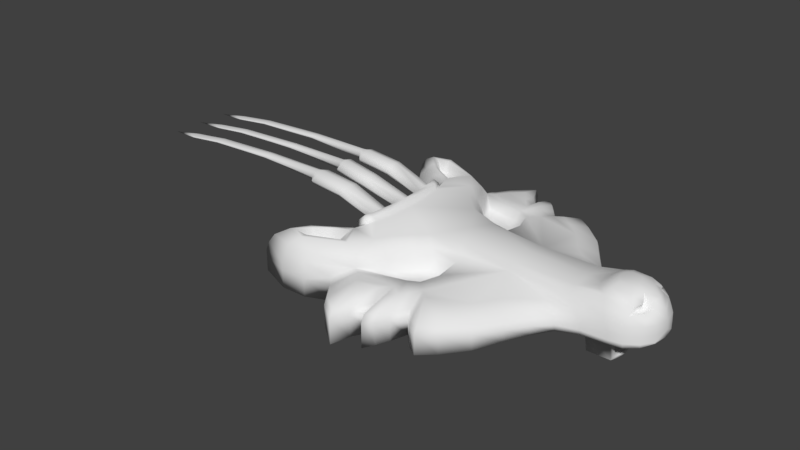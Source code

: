 # Source: Gryfenrir.blend  (saved by Blender 2.79.0; exported with 4.5.12 LTS)
import bpy
from mathutils import Matrix  # noqa: F401  (used for matrix-valued properties, if any)

bpy.ops.wm.read_factory_settings(use_empty=True)
scene = bpy.context.scene
scene.name = 'Scene'

# ---- collections
col_collection_1 = bpy.data.collections.new('Collection 1'); scene.collection.children.link(col_collection_1)

# ---- world
world_world = bpy.data.worlds.new('World'); scene.world = world_world
world_world.color = (0.05088, 0.05088, 0.05088)
world_world.use_sun_shadow = False
world_world.sun_shadow_jitter_overblur = 0.0
world_world.cycles.sampling_method = 'MANUAL'

# ---- meshes
me_cylinder = bpy.data.meshes.new('Cylinder')
me_cylinder.from_pydata([(6.743, 1.0, 1.127), (6.743, 1.0, 1.327), (7.126, 0.9239, 1.127), (7.126, 0.9239, 1.327), (7.451, 0.7071, 1.127), (7.451, 0.7071, 1.327), (7.667, 0.3827, 1.127), (7.667, 0.3827, 1.327), (-0.682, 1.987, 1.127), (-0.682, 1.987, 1.327), (7.161, 0.8925, 1.577), (0.2098, 3.187, 1.127), (0.2098, 3.187, 1.327), (6.072, 1.045, 1.127), (6.072, 1.045, 1.327), (3.238, 3.567, 1.327), (3.238, 3.672, 1.127), (5.088, 1.646, 1.127), (5.088, 1.541, 1.327), (4.268, 2.717, 1.327), (4.268, 2.822, 1.127), (3.695, 3.239, 1.327), (3.695, 3.344, 1.127), (-1.65, 2.522, 1.127), (-1.65, 2.522, 1.327), (-2.113, 3.185, 1.127), (-2.113, 3.185, 1.327), (-1.259, 3.463, 1.127), (-1.259, 3.463, 1.327), (2.196, 3.751, 1.327), (2.196, 3.856, 1.127), (2.647, 3.182, 1.127), (2.647, 3.077, 1.327), (1.834, 3.438, 1.327), (1.834, 3.543, 1.127), (1.278, 4.327, 1.327), (1.278, 4.432, 1.127), (1.963, 4.079, 1.127), (1.963, 3.974, 1.327), (2.421, 3.465, 1.327), (2.421, 3.57, 1.127), (2.921, 3.467, 1.127), (2.921, 3.361, 1.327), (4.687, 2.206, 1.127), (4.687, 2.101, 1.327), (5.494, 1.226, 1.127), (5.494, 1.195, 1.327), (0.4292, 3.508, 1.327), (0.4292, 3.613, 1.127), (1.502, 3.957, 1.127), (1.502, 3.852, 1.327), (-0.992, 2.12, 1.127), (-0.5245, 3.444, 1.127), (-0.5245, 3.444, 1.327), (6.617, 0.9702, 1.577), (-0.992, 2.12, 1.327), (-0.4131, 1.244, 1.127), (-0.4131, 1.244, 1.327), (-0.5457, 1.713, 1.127), (-0.5457, 1.713, 1.327), (-0.2957, 0.5558, 1.327), (-0.2957, 0.5558, 1.127), (0.721, 4.023, 1.127), (0.721, 3.917, 1.327), (7.487, 0.6308, 1.577), (7.661, 0.3713, 1.577), (7.722, 0.0, 1.577), (-0.2498, 0.0, 1.577), (-0.6356, 1.992, 1.577), (0.6446, 2.786, 1.577), (5.777, 0.9604, 1.577), (3.067, 2.937, 1.577), (4.605, 1.375, 1.577), (3.891, 2.257, 1.577), (3.433, 2.674, 1.577), (-1.61, 2.56, 1.577), (-2.024, 3.16, 1.577), (-1.172, 3.409, 1.577), (2.233, 3.084, 1.577), (2.594, 2.545, 1.577), (1.944, 2.834, 1.577), (1.4, 3.545, 1.577), (2.047, 3.263, 1.577), (2.414, 2.855, 1.577), (2.814, 2.773, 1.577), (4.226, 1.764, 1.577), (5.093, 1.065, 1.577), (0.8201, 2.89, 1.577), (1.678, 3.165, 1.577), (-0.5593, 3.361, 1.577), (-0.9971, 2.129, 1.577), (-0.3744, 1.242, 1.577), (-0.4945, 1.69, 1.577), (-0.2804, 0.6057, 1.577), (1.054, 3.217, 1.577), (1.829, 1.181, 1.577), (3.832, 0.7581, 1.791), (1.01, 1.99, 1.577), (1.383, 1.574, 1.577), (2.494, 1.12, 1.693), (2.294, 2.282, 1.577), (2.464, 1.745, 1.577), (1.973, 2.447, 1.577), (0.9474, 2.504, 1.315), (1.79, 1.312, 1.315), (1.128, 1.965, 1.315), (1.429, 1.63, 1.315), (2.327, 1.162, 1.315), (2.165, 2.201, 1.315), (2.303, 1.767, 1.315), (1.906, 2.334, 1.315), (1.188, 2.304, 1.214), (1.768, 1.523, 1.214), (1.367, 1.919, 1.214), (1.55, 1.716, 1.214), (2.094, 1.432, 1.214), (1.996, 2.062, 1.214), (2.079, 1.799, 1.214), (1.839, 2.143, 1.214), (6.101, 0.3826, 2.077), (7.15, 0.6622, 1.995), (6.425, 0.711, 2.077), (7.291, 0.4529, 2.077), (7.43, 0.2452, 2.077), (-0.1789, 1.886, 2.077), (0.5859, 2.04, 2.077), (5.579, 0.5606, 1.953), (-1.135, 2.508, 2.077), (-1.429, 2.951, 2.077), (-0.9, 3.099, 2.077), (0.196, 2.596, 2.077), (-0.4859, 2.086, 2.077), (-0.00681, 1.249, 2.077), (-0.04926, 1.444, 2.077), (0.06835, 0.5963, 2.077), (1.534, 0.946, 2.077), (3.809, 0.573, 1.934), (0.8785, 1.593, 2.077), (1.176, 1.26, 2.077), (2.358, 0.6885, 1.999), (5.626, 0.7624, 1.827), (6.526, 0.8876, 1.827), (7.417, 0.5651, 1.827), (7.528, 0.3436, 1.92), (0.9217, 1.897, 1.827), (1.294, 1.482, 1.827), (1.741, 1.089, 1.827), (2.406, 0.9024, 1.827), (-1.396, 2.57, 1.827), (-1.855, 3.109, 1.827), (-1.172, 3.292, 1.827), (-0.5593, 3.245, 1.827), (7.158, 0.8267, 1.827), (-0.1301, 0.0, 1.827), (-0.9357, 2.196, 1.827), (-0.1607, 0.6057, 1.827), (0.556, 2.633, 1.827), (-0.2547, 1.242, 1.827), (-0.3077, 1.446, 1.827), (-0.5111, 1.989, 1.827), (7.652, 0.0, 1.827), (6.054, 0.2049, 2.077), (6.215, 0.5603, 2.077), (-1.022, 2.566, 2.077), (-0.1992, 2.039, 2.077), (-1.248, 2.913, 2.077), (-0.873, 2.957, 2.077), (0.07482, 2.545, 2.077), (-0.6884, 2.305, 2.077), (-0.8528, 2.56, 1.788), (-0.4137, 2.279, 1.788), (-0.9731, 2.746, 1.788), (-0.7733, 2.769, 1.788), (-0.2675, 2.549, 1.788), (-0.6748, 2.421, 1.788), (6.245, 0.2863, 2.202), (6.982, 0.4961, 2.202), (6.489, 0.5326, 2.202), (7.19, 0.2612, 2.202), (7.194, 0.5057, 1.885), (6.21, 0.1531, 2.202), (6.331, 0.4196, 2.202), (6.462, 0.1433, 2.302), (6.83, 0.2482, 2.302), (6.584, 0.2665, 2.302), (6.908, 0.1697, 2.302), (6.96, 0.09184, 2.302), (6.444, 0.0767, 2.302), (6.505, 0.21, 2.302), (6.743, 1.0, 1.009), (7.126, 0.9239, 1.009), (7.451, 0.7071, 1.041), (7.667, 0.3827, 1.09), (-0.682, 1.987, 0.9178), (0.2098, 3.187, 0.6477), (6.072, 1.045, 1.013), (3.238, 3.672, 0.5699), (5.088, 1.646, 0.8881), (4.268, 2.822, 0.7019), (3.695, 3.344, 0.6141), (-1.65, 2.522, 0.8856), (-2.113, 3.185, 0.7073), (-1.259, 3.463, 0.6199), (2.196, 3.856, 0.5063), (2.647, 3.182, 0.6477), (1.834, 3.543, 0.5699), (1.278, 4.432, 0.4304), (1.963, 4.079, 0.4304), (2.421, 3.57, 0.5699), (2.921, 3.467, 0.5699), (4.687, 2.206, 0.812), (5.494, 1.226, 0.9625), (0.4292, 3.613, 0.5699), (1.502, 3.957, 0.5063), (-0.992, 2.12, 0.9196), (-0.5245, 3.444, 0.6199), (-0.4131, 1.244, 1.041), (-0.5457, 1.713, 0.9625), (-0.2957, 0.5558, 1.09), (0.721, 4.023, 0.5063), (7.174, 0.5582, 1.935), (7.262, 0.4272, 1.986), (7.349, 0.2972, 1.986), (7.342, 0.4974, 1.83), (7.411, 0.3588, 1.888), (7.179, 0.6612, 1.83), (7.199, 0.3072, 2.065), (7.242, 0.4349, 1.912), (7.289, 0.3647, 1.912), (7.285, 0.4728, 1.828), (7.322, 0.3979, 1.859), (7.197, 0.5613, 1.828), (7.208, 0.3701, 1.955), (-0.1862, 1.249, 2.25), (-0.2286, 1.443, 2.25), (-0.111, 0.5957, 2.25), (-0.3095, 0.0, 2.0), (-0.3401, 0.605, 2.0), (-0.4341, 1.241, 2.0), (-0.4871, 1.446, 2.0), (-0.2259, 0.0, 1.882), (-0.2642, 0.6116, 1.882), (-0.3817, 1.243, 1.882), (-0.4013, 1.527, 1.879), (-0.1142, 1.514, 2.145), (-0.07184, 1.28, 2.195), (0.02211, 0.6026, 2.195), (-0.09878, 0.2977, 2.25), (-0.3791, 1.145, 2.039), (-0.1486, 0.9223, 2.25), (-0.3101, 1.245, 2.125), (-4.176, 0.09908, 2.686), (-0.2256, 0.6004, 2.125), (-0.3579, 1.444, 2.125), (-0.3871, 0.923, 2.0), (-0.1566, 0.7005, 2.211), (-0.3248, 0.3019, 2.0), (-0.2149, 1.144, 2.211), (-0.2118, 0.2998, 2.125), (-0.3208, 0.701, 2.039), (-0.1785, 1.445, 1.952), (-0.124, 0.1979, 2.215), (-0.2858, 0.1972, 2.034), (-7.498, -2.908e-09, 2.428), (-7.479, -2.908e-09, 2.386), (-7.39, 1.035, 2.388), (-7.548, 0.9235, 2.417), (-7.225, 1.085, 2.429), (-8.234, -2.908e-09, 2.325), (-7.221, 0.7616, 2.437), (-7.54, 0.9235, 2.374), (-7.394, 0.812, 2.423), (-8.202, 0.9235, 2.318), (-7.396, 1.035, 2.418), (-7.176, 0.1497, 2.449), (-7.388, 0.812, 2.393), (-7.344, 0.09922, 2.437), (-7.33, 0.09826, 2.407), (6.049, 0.7893, 1.041), (6.717, 0.7787, 1.041), (1.216, 1.587, 0.9625), (0.7167, 1.584, 0.9625), (1.23, 1.393, 1.041), (0.7009, 1.383, 1.041), (6.059, 0.6009, 1.09), (7.667, 0.3827, 1.109), (6.728, 0.6214, 1.09), (6.049, 0.6387, 0.3538), (6.717, 0.6281, 0.3538), (6.059, 0.4503, 0.4841), (6.728, 0.4708, 0.4841), (6.717, 0.0, 0.1622), (1.216, 1.169, 0.2125), (0.7167, 1.166, 0.2125), (1.23, 0.9749, 0.3334), (0.7009, 0.9644, 0.3334), (1.216, 0.0, 0.0008547), (-4.213, 0.7617, 2.644), (-4.18, 0.8119, 2.693), (-4.178, 0.9231, 2.711), (-4.26, 0.8121, 2.59), (-4.293, 0.9233, 2.562), (-4.257, 1.085, 2.629), (-4.211, 1.034, 2.683), (-4.29, 1.034, 2.58), (-6.192, 0.9233, 2.592), (-6.229, 0.8121, 2.528), (-6.231, 1.085, 2.546), (-6.207, 0.7617, 2.557), (-6.192, 0.812, 2.583), (-6.246, 0.9234, 2.511), (-6.209, 1.035, 2.575), (-6.245, 1.035, 2.52), (-2.219, 0.6005, 2.573), (-2.169, 0.7007, 2.711), (-2.34, 0.9234, 2.357), (-2.213, 1.145, 2.696), (-2.335, 1.145, 2.413), (-2.163, 0.9228, 2.768), (-2.29, 0.7011, 2.428), (-2.284, 1.246, 2.551), (-1.222, 0.6005, 2.465), (-1.163, 0.7007, 2.599), (-1.364, 0.9233, 2.263), (-1.214, 1.145, 2.591), (-1.357, 1.145, 2.32), (-1.156, 0.9227, 2.656), (-1.306, 0.7012, 2.328), (-1.297, 1.245, 2.454), (-2.355, 0.9229, 2.746), (-2.396, 0.8121, 2.49), (-2.418, 1.084, 2.569), (-2.363, 0.7618, 2.605), (-2.347, 0.8119, 2.709), (-2.427, 0.9232, 2.428), (-2.385, 1.034, 2.684), (-2.434, 1.034, 2.465), (6.743, -1.0, 1.127), (6.743, -1.0, 1.327), (7.126, -0.9239, 1.127), (7.126, -0.9239, 1.327), (7.451, -0.7071, 1.127), (7.451, -0.7071, 1.327), (7.667, -0.3827, 1.127), (7.667, -0.3827, 1.327), (7.743, 0.0, 1.127), (7.743, 0.0, 1.327), (-0.2574, 0.0, 1.127), (-0.2574, 0.0, 1.327), (-0.682, -1.987, 1.127), (-0.682, -1.987, 1.327), (7.161, -0.8925, 1.577), (0.2098, -3.187, 1.127), (0.2098, -3.187, 1.327), (6.072, -1.045, 1.127), (6.072, -1.045, 1.327), (3.238, -3.567, 1.327), (3.238, -3.672, 1.127), (5.088, -1.646, 1.127), (5.088, -1.541, 1.327), (4.268, -2.717, 1.327), (4.268, -2.822, 1.127), (3.695, -3.239, 1.327), (3.695, -3.344, 1.127), (-1.65, -2.522, 1.127), (-1.65, -2.522, 1.327), (-2.113, -3.185, 1.127), (-2.113, -3.185, 1.327), (-1.259, -3.463, 1.127), (-1.259, -3.463, 1.327), (2.196, -3.751, 1.327), (2.196, -3.856, 1.127), (2.647, -3.182, 1.127), (2.647, -3.077, 1.327), (1.834, -3.438, 1.327), (1.834, -3.543, 1.127), (1.278, -4.327, 1.327), (1.278, -4.432, 1.127), (1.963, -4.079, 1.127), (1.963, -3.974, 1.327), (2.421, -3.465, 1.327), (2.421, -3.57, 1.127), (2.921, -3.467, 1.127), (2.921, -3.361, 1.327), (4.687, -2.206, 1.127), (4.687, -2.101, 1.327), (5.494, -1.226, 1.127), (5.494, -1.195, 1.327), (0.4292, -3.508, 1.327), (0.4292, -3.613, 1.127), (1.502, -3.957, 1.127), (1.502, -3.852, 1.327), (-0.992, -2.12, 1.127), (-0.5245, -3.444, 1.127), (-0.5245, -3.444, 1.327), (6.617, -0.9702, 1.577), (-0.992, -2.12, 1.327), (-0.4131, -1.244, 1.127), (-0.4131, -1.244, 1.327), (-0.5457, -1.713, 1.127), (-0.5457, -1.713, 1.327), (-0.2957, -0.5558, 1.327), (-0.2957, -0.5558, 1.127), (0.721, -4.023, 1.127), (0.721, -3.917, 1.327), (7.487, -0.6308, 1.577), (7.661, -0.3713, 1.577), (-2.236, 0.2998, 2.579), (-4.176, -0.09908, 2.686), (-0.6356, -1.992, 1.577), (0.6446, -2.786, 1.577), (5.777, -0.9604, 1.577), (3.067, -2.937, 1.577), (4.605, -1.375, 1.577), (3.891, -2.257, 1.577), (3.433, -2.674, 1.577), (-1.61, -2.56, 1.577), (-2.024, -3.16, 1.577), (-1.172, -3.409, 1.577), (2.233, -3.084, 1.577), (2.594, -2.545, 1.577), (1.944, -2.834, 1.577), (1.4, -3.545, 1.577), (2.047, -3.263, 1.577), (2.414, -2.855, 1.577), (2.814, -2.773, 1.577), (4.226, -1.764, 1.577), (5.093, -1.065, 1.577), (0.8201, -2.89, 1.577), (1.678, -3.165, 1.577), (-0.5593, -3.361, 1.577), (-0.9971, -2.129, 1.577), (-0.3744, -1.242, 1.577), (-0.4945, -1.69, 1.577), (-0.2804, -0.6057, 1.577), (1.054, -3.217, 1.577), (1.829, -1.181, 1.577), (3.832, -0.7581, 1.791), (1.01, -1.99, 1.577), (1.383, -1.574, 1.577), (2.494, -1.12, 1.693), (2.294, -2.282, 1.577), (2.464, -1.745, 1.577), (1.973, -2.447, 1.577), (0.9474, -2.504, 1.315), (1.79, -1.312, 1.315), (1.128, -1.965, 1.315), (1.429, -1.63, 1.315), (2.327, -1.162, 1.315), (2.165, -2.201, 1.315), (2.303, -1.767, 1.315), (1.906, -2.334, 1.315), (1.188, -2.304, 1.214), (1.768, -1.523, 1.214), (1.367, -1.919, 1.214), (1.55, -1.716, 1.214), (2.094, -1.432, 1.214), (1.996, -2.062, 1.214), (2.079, -1.799, 1.214), (1.839, -2.143, 1.214), (6.101, -0.3826, 2.077), (7.15, -0.6622, 1.995), (6.425, -0.711, 2.077), (7.291, -0.4529, 2.077), (7.43, -0.2452, 2.077), (7.479, 0.0, 2.077), (0.09286, 0.0, 2.077), (-0.1789, -1.886, 2.077), (0.5859, -2.04, 2.077), (5.579, -0.5606, 1.953), (-1.135, -2.508, 2.077), (-1.429, -2.951, 2.077), (-0.9, -3.099, 2.077), (0.196, -2.596, 2.077), (-0.4859, -2.086, 2.077), (-0.00681, -1.249, 2.077), (-0.04926, -1.444, 2.077), (0.06835, -0.5963, 2.077), (1.534, -0.946, 2.077), (3.809, -0.573, 1.934), (0.8785, -1.593, 2.077), (1.176, -1.26, 2.077), (2.358, -0.6885, 1.999), (5.626, -0.7624, 1.827), (6.526, -0.8876, 1.827), (7.417, -0.5651, 1.827), (7.528, -0.3436, 1.92), (0.9217, -1.897, 1.827), (1.294, -1.482, 1.827), (1.741, -1.089, 1.827), (2.406, -0.9024, 1.827), (-1.396, -2.57, 1.827), (-1.855, -3.109, 1.827), (-1.172, -3.292, 1.827), (-0.5593, -3.245, 1.827), (7.158, -0.8267, 1.827), (6.03, 0.0, 2.077), (-4.25, 0.09843, 2.58), (-0.9357, -2.196, 1.827), (-0.1607, -0.6057, 1.827), (0.556, -2.633, 1.827), (-0.2547, -1.242, 1.827), (-0.3077, -1.446, 1.827), (-0.5111, -1.989, 1.827), (-2.173, 0.198, 2.728), (6.054, -0.2049, 2.077), (6.215, -0.5603, 2.077), (-1.022, -2.566, 2.077), (-0.1992, -2.039, 2.077), (-1.248, -2.913, 2.077), (-0.873, -2.957, 2.077), (0.07482, -2.545, 2.077), (-0.6884, -2.305, 2.077), (-0.8528, -2.56, 1.788), (-0.4137, -2.279, 1.788), (-0.9731, -2.746, 1.788), (-0.7733, -2.769, 1.788), (-0.2675, -2.549, 1.788), (-0.6748, -2.421, 1.788), (3.914, 0.0, 2.04), (2.119, 0.0, 2.104), (5.631, 0.0, 2.001), (6.245, -0.2863, 2.202), (6.982, -0.4961, 2.202), (6.489, -0.5326, 2.202), (7.19, -0.2612, 2.202), (7.194, -0.5057, 1.885), (7.279, 0.0, 2.202), (6.193, 0.0, 2.202), (6.21, -0.1531, 2.202), (6.331, -0.4196, 2.202), (6.462, -0.1433, 2.302), (6.83, -0.2482, 2.302), (6.584, -0.2665, 2.302), (6.908, -0.1697, 2.302), (6.96, -0.09184, 2.302), (6.979, 0.0, 2.302), (6.436, 0.0, 2.302), (6.444, -0.0767, 2.302), (6.505, -0.21, 2.302), (6.743, -1.0, 1.009), (7.126, -0.9239, 1.009), (7.451, -0.7071, 1.041), (7.667, -0.3827, 1.09), (-0.682, -1.987, 0.9178), (0.2098, -3.187, 0.6477), (6.072, -1.045, 1.013), (3.238, -3.672, 0.5699), (5.088, -1.646, 0.8881), (4.268, -2.822, 0.7019), (3.695, -3.344, 0.6141), (-1.65, -2.522, 0.8856), (-2.113, -3.185, 0.7073), (-1.259, -3.463, 0.6199), (2.196, -3.856, 0.5063), (2.647, -3.182, 0.6477), (1.834, -3.543, 0.5699), (1.278, -4.432, 0.4304), (1.963, -4.079, 0.4304), (2.421, -3.57, 0.5699), (2.921, -3.467, 0.5699), (4.687, -2.206, 0.812), (5.494, -1.226, 0.9625), (0.4292, -3.613, 0.5699), (1.502, -3.957, 0.5063), (-0.992, -2.12, 0.9196), (-0.5245, -3.444, 0.6199), (-0.4131, -1.244, 1.041), (-0.5457, -1.713, 0.9625), (-0.2957, -0.5558, 1.09), (0.721, -4.023, 0.5063), (7.174, -0.5582, 1.935), (7.262, -0.4272, 1.986), (7.349, -0.2972, 1.986), (7.342, -0.4974, 1.83), (7.411, -0.3588, 1.888), (7.179, -0.6612, 1.83), (7.199, -0.3072, 2.065), (7.242, -0.4349, 1.912), (7.289, -0.3647, 1.912), (7.285, -0.4728, 1.828), (7.322, -0.3979, 1.859), (7.197, -0.5613, 1.828), (7.208, -0.3701, 1.955), (-0.08652, 0.0, 2.25), (-0.1862, -1.249, 2.25), (-0.2286, -1.443, 2.25), (-0.111, -0.5957, 2.25), (-4.267, -2.908e-09, 2.561), (-0.3401, -0.605, 2.0), (-0.4341, -1.241, 2.0), (-0.4871, -1.446, 2.0), (-4.165, -2.908e-09, 2.707), (0.05275, 0.0, 2.195), (-0.2642, -0.6116, 1.882), (-0.3817, -1.243, 1.882), (-0.4013, -1.527, 1.879), (-0.1142, -1.514, 2.145), (-0.07184, -1.28, 2.195), (0.02211, -0.6026, 2.195), (-0.09878, -0.2977, 2.25), (-0.3791, -1.145, 2.039), (-0.1486, -0.9223, 2.25), (-0.3101, -1.245, 2.125), (-4.215, 0.1499, 2.632), (-0.2256, -0.6004, 2.125), (-0.3579, -1.444, 2.125), (-0.3871, -0.923, 2.0), (-0.1566, -0.7005, 2.211), (-0.3248, -0.3019, 2.0), (-0.2149, -1.144, 2.211), (-0.2118, -0.2998, 2.125), (-0.3208, -0.701, 2.039), (-0.1785, -1.445, 1.952), (-0.124, -0.1979, 2.215), (-0.2858, -0.1972, 2.034), (-2.173, -0.198, 2.728), (-2.311, -3.021e-09, 2.379), (-7.39, -1.035, 2.388), (-7.548, -0.9235, 2.417), (-7.225, -1.085, 2.429), (-2.148, -3.021e-09, 2.786), (-7.221, -0.7616, 2.437), (-7.54, -0.9235, 2.374), (-7.394, -0.812, 2.423), (-8.202, -0.9235, 2.318), (-7.396, -1.035, 2.418), (-7.176, -0.15, 2.449), (-7.388, -0.812, 2.393), (-7.344, -0.09922, 2.437), (-7.33, -0.09826, 2.407), (6.049, -0.7893, 1.041), (6.717, -0.7787, 1.041), (1.216, -1.587, 0.9625), (0.7167, -1.584, 0.9625), (1.23, -1.393, 1.041), (0.7009, -1.383, 1.041), (6.059, -0.6009, 1.09), (7.667, -0.3827, 1.109), (6.728, -0.6214, 1.09), (6.049, -0.6387, 0.3538), (6.717, -0.6281, 0.3538), (6.059, -0.4503, 0.4841), (6.728, -0.4708, 0.4841), (6.049, 0.0, 0.1622), (-4.25, -0.09843, 2.58), (6.059, 0.0, 0.2925), (6.728, 0.0, 0.2925), (1.216, -1.169, 0.2125), (0.7167, -1.166, 0.2125), (1.23, -0.9749, 0.3334), (0.7009, -0.9644, 0.3334), (-4.215, -0.1499, 2.632), (0.7167, 0.0, 0.0008547), (1.23, 0.0, 0.1218), (0.7009, 0.0, 0.1218), (-4.213, -0.7617, 2.644), (-4.18, -0.8119, 2.693), (-4.178, -0.9231, 2.711), (-4.26, -0.8121, 2.59), (-4.293, -0.9233, 2.562), (-4.257, -1.085, 2.629), (-4.211, -1.034, 2.683), (-4.29, -1.034, 2.58), (-6.192, -0.9233, 2.592), (-6.229, -0.8121, 2.528), (-6.231, -1.085, 2.546), (-6.207, -0.7617, 2.557), (-6.192, -0.812, 2.583), (-6.246, -0.9234, 2.511), (-6.209, -1.035, 2.575), (-6.245, -1.035, 2.52), (-2.219, -0.6005, 2.573), (-2.169, -0.7007, 2.711), (-2.34, -0.9234, 2.357), (-2.213, -1.145, 2.696), (-2.335, -1.145, 2.413), (-2.163, -0.9228, 2.768), (-2.29, -0.7011, 2.428), (-2.284, -1.246, 2.551), (-1.222, -0.6005, 2.465), (-1.163, -0.7007, 2.599), (-1.364, -0.9233, 2.263), (-1.214, -1.145, 2.591), (-1.357, -1.145, 2.32), (-1.156, -0.9227, 2.656), (-1.306, -0.7012, 2.328), (-1.297, -1.245, 2.454), (-2.355, -0.9229, 2.746), (-2.396, -0.8121, 2.49), (-2.418, -1.084, 2.569), (-2.363, -0.7618, 2.605), (-2.347, -0.8119, 2.709), (-2.427, -0.9232, 2.428), (-2.385, -1.034, 2.684), (-2.434, -1.034, 2.465), (-2.291, 0.197, 2.433), (-2.291, -0.197, 2.433), (-2.236, -0.2998, 2.579), (-1.238, 0.198, 2.539), (-1.399, -3.021e-09, 2.202), (-1.313, 0.2998, 2.396), (-1.207, -3.021e-09, 2.593), (-1.238, -0.198, 2.539), (-1.377, -0.1971, 2.255), (-1.377, 0.1971, 2.255), (-1.313, -0.2998, 2.396), (-6.246, -2.908e-09, 2.516), (-6.216, 0.1499, 2.553), (-6.202, 0.09915, 2.583), (-6.204, -2.908e-09, 2.594), (-6.232, 0.09835, 2.526), (-6.202, -0.09915, 2.583), (-6.216, -0.1499, 2.553), (-6.232, -0.09835, 2.526), (-2.315, 0.1499, 2.587), (-2.29, 0.09902, 2.702), (-2.34, -2.908e-09, 2.436), (-2.28, -2.908e-09, 2.747), (-2.333, 0.09852, 2.477), (-2.29, -0.09902, 2.702), (-2.333, -0.09852, 2.477), (-2.315, -0.1499, 2.587)], [], [(0, 1, 3, 2), (2, 3, 5, 4), (4, 5, 7, 6), (6, 7, 346, 345), (21, 15, 71, 74), (58, 59, 9, 8), (53, 52, 27, 28), (31, 41, 209, 204), (13, 14, 1, 0), (45, 46, 14, 13), (41, 42, 15, 16), (43, 44, 18, 17), (22, 21, 19, 20), (16, 15, 21, 22), (23, 24, 26, 25), (25, 26, 28, 27), (32, 39, 83, 79), (51, 55, 24, 23), (35, 63, 94, 81), (37, 38, 29, 30), (40, 39, 32, 31), (49, 50, 33, 34), (62, 63, 35, 36), (34, 33, 38, 37), (30, 29, 39, 40), (31, 32, 42, 41), (20, 19, 44, 43), (17, 18, 46, 45), (11, 12, 47, 48), (36, 35, 50, 49), (60, 348, 67, 93), (8, 9, 55, 51), (3, 1, 54, 10), (12, 11, 52, 53), (61, 60, 57, 56), (56, 57, 59, 58), (347, 348, 60, 61), (48, 47, 63, 62), (26, 24, 75, 76), (42, 32, 79, 84), (33, 50, 88, 80), (5, 3, 10, 64), (15, 42, 84, 71), (59, 57, 91, 92), (38, 33, 80, 82), (28, 26, 76, 77), (46, 18, 72, 86), (7, 5, 64, 65), (18, 44, 85, 72), (9, 59, 92, 68), (44, 19, 73, 85), (50, 35, 81, 88), (53, 28, 77, 89), (47, 12, 69, 87), (12, 53, 89, 69), (346, 7, 65, 66), (57, 60, 93, 91), (24, 55, 90, 75), (14, 46, 86, 70), (19, 21, 74, 73), (14, 54, 1), (55, 9, 68, 90), (29, 38, 82, 78), (39, 29, 78, 83), (63, 47, 87, 94), (99, 96, 101), (81, 94, 88), (94, 87, 80, 88), (87, 69, 102, 80), (82, 80, 78), (78, 80, 102, 83), (79, 83, 102, 100), (100, 101, 96, 79), (71, 84, 74), (73, 74, 84, 79), (70, 86, 96), (72, 96, 86), (85, 96, 72), (73, 79, 96, 85), (102, 69, 103, 110), (100, 102, 110, 108), (95, 99, 107, 104), (69, 97, 105, 103), (98, 95, 104, 106), (101, 100, 108, 109), (99, 101, 109, 107), (97, 98, 106, 105), (103, 105, 113, 111), (109, 108, 116, 117), (107, 109, 117, 115), (105, 106, 114, 113), (106, 104, 112, 114), (110, 103, 111, 118), (108, 110, 118, 116), (104, 107, 115, 112), (112, 115, 117, 116, 118, 111, 113, 114), (14, 70, 54), (126, 121, 140), (123, 143, 224, 222), (145, 144, 137, 138), (147, 146, 135, 139), (149, 148, 127, 128), (151, 150, 129, 130), (120, 122, 221, 220), (127, 131, 168, 163), (150, 149, 128, 129), (148, 154, 131, 127), (244, 243, 239, 253, 234), (125, 156, 130), (140, 96, 136, 126), (152, 141, 121, 120), (242, 241, 237, 254, 238), (124, 131, 159), (146, 145, 138, 135), (159, 158, 260, 133, 124), (160, 143, 123, 465), (96, 147, 139, 136), (155, 153, 240, 241), (144, 156, 125, 137), (97, 69, 156, 144), (91, 93, 155, 157), (96, 99, 147), (66, 65, 143, 160), (68, 92, 158, 159), (95, 98, 145, 146), (90, 68, 159, 154), (92, 91, 157, 158), (10, 54, 141, 152), (70, 96, 140), (69, 89, 151, 156), (93, 67, 153, 155), (75, 90, 154, 148), (77, 76, 149, 150), (465, 123, 178, 527), (64, 10, 152, 142), (89, 77, 150, 151), (76, 75, 148, 149), (99, 95, 146, 147), (98, 97, 144, 145), (65, 64, 142, 143), (54, 70, 140, 141), (125, 130, 124, 133), (132, 137, 125, 133), (134, 138, 137, 132), (466, 135, 138, 134), (126, 521, 119), (121, 126, 162), (162, 126, 119), (161, 119, 521), (521, 496, 161), (154, 159, 131), (164, 167, 173, 170), (131, 124, 164, 168), (129, 128, 165, 166), (130, 129, 166, 167), (128, 127, 163, 165), (124, 130, 167, 164), (171, 169, 174, 170, 173, 172), (167, 166, 172, 173), (166, 165, 171, 172), (163, 168, 174, 169), (168, 164, 170, 174), (165, 163, 169, 171), (151, 130, 156), (136, 519, 521, 126), (139, 520, 519, 136), (135, 466, 520, 139), (120, 121, 177, 176), (162, 119, 175, 181), (119, 161, 180, 175), (143, 142, 223, 224), (121, 162, 181, 177), (161, 496, 528, 180), (122, 120, 176, 178), (178, 185, 186), (177, 181, 188, 184), (180, 528, 537, 187), (178, 176, 183, 185), (181, 175, 182, 188), (175, 180, 187, 182), (527, 178, 186, 536), (176, 177, 184, 183), (186, 185, 183, 184, 188, 182, 187, 537, 536), (141, 140, 121), (192, 286, 279, 191), (56, 58, 217, 216), (41, 16, 196, 209), (8, 51, 214, 193), (25, 27, 202, 201), (2, 4, 191, 190), (43, 17, 197, 210), (49, 34, 205, 213), (52, 11, 194, 215), (51, 23, 200, 214), (20, 43, 210, 198), (347, 61, 218), (27, 52, 215, 202), (4, 6, 285, 192, 191), (62, 36, 206, 219), (13, 0, 189, 195), (17, 45, 211, 197), (48, 62, 219, 212), (22, 20, 198, 199), (34, 37, 207, 205), (45, 13, 195, 211), (6, 345, 192, 285), (16, 22, 199, 196), (37, 30, 203, 207), (11, 48, 212, 194), (61, 56, 216, 218), (30, 40, 208, 203), (0, 2, 190, 189), (218, 284, 286, 192, 345, 347), (40, 31, 204, 208), (36, 49, 213, 206), (58, 8, 193, 217), (23, 25, 201, 200), (217, 193, 197, 211, 280, 281), (210, 197, 193, 214), (214, 200, 198, 210), (196, 199, 209), (199, 198, 204, 209), (207, 203, 205), (206, 213, 219), (201, 202, 200), (202, 215, 200), (208, 205, 203), (213, 205, 212, 219), (208, 204, 194, 212, 205), (200, 194, 204, 198), (194, 200, 215), (224, 223, 229, 230), (220, 221, 227, 179), (225, 220, 179, 231), (152, 120, 220, 225), (222, 224, 230, 228), (178, 123, 222, 226), (142, 152, 225, 223), (122, 178, 226, 221), (221, 226, 232, 227), (226, 222, 228, 232), (223, 225, 231, 229), (228, 230, 229, 231, 179, 227, 232), (710, 709, 276, 263), (253, 250, 233, 234), (721, 645, 588, 717), (243, 242, 238, 239), (246, 245, 233, 249, 235), (593, 246, 235, 247, 584), (245, 244, 234, 233), (241, 240, 236, 256, 237), (132, 133, 244, 245), (466, 134, 246, 593), (134, 132, 245, 246), (158, 157, 242, 243), (157, 155, 241, 242), (133, 260, 158, 243, 244), (722, 652, 645, 721), (238, 254, 248, 250), (237, 252, 259, 254), (257, 249, 233, 250), (709, 708, 274, 276), (239, 238, 250, 253), (252, 258, 247, 235), (237, 256, 258, 252), (308, 309, 271, 269), (309, 305, 266, 271), (252, 235, 255), (235, 249, 255), (584, 247, 258, 261), (256, 236, 262, 258), (277, 264, 268, 274), (272, 269, 271, 266), (266, 273, 267, 272), (265, 270, 272, 267), (274, 268, 263, 276), (275, 269, 272, 270), (708, 711, 277, 274), (711, 707, 264, 277), (310, 306, 275, 270), (306, 308, 269, 275), (311, 307, 267, 273), (305, 311, 273, 266), (312, 310, 270, 265), (307, 312, 265, 267), (211, 195, 189, 190, 191, 279, 278, 282, 280), (217, 281, 283, 216), (218, 216, 283, 282, 278, 284), (284, 278, 287, 289), (286, 284, 289, 290), (278, 279, 288, 287), (279, 286, 290, 288), (289, 287, 644, 646), (290, 289, 646, 647), (288, 290, 647, 291), (287, 288, 291, 644), (280, 282, 294, 292), (282, 283, 295, 294), (281, 280, 292, 293), (283, 281, 293, 295), (293, 292, 296, 653), (292, 294, 654, 296), (294, 295, 655, 654), (295, 293, 653, 655), (331, 336, 304, 302), (336, 334, 301, 304), (329, 335, 303, 299), (335, 331, 302, 303), (330, 332, 297, 300), (334, 330, 300, 301), (333, 329, 299, 298), (332, 333, 298, 297), (302, 304, 312, 307), (304, 301, 310, 312), (299, 303, 311, 305), (303, 302, 307, 311), (300, 297, 308, 306), (301, 300, 306, 310), (298, 299, 305, 309), (297, 298, 309, 308), (321, 322, 314, 313), (322, 326, 318, 314), (323, 327, 319, 315), (327, 321, 313, 319), (324, 328, 320, 316), (326, 324, 316, 318), (325, 323, 315, 317), (328, 325, 317, 320), (250, 248, 325, 328), (248, 254, 323, 325), (249, 257, 324, 326), (257, 250, 328, 324), (259, 252, 321, 327), (254, 259, 327, 323), (255, 249, 326, 322), (252, 255, 322, 321), (313, 314, 333, 332), (314, 318, 329, 333), (315, 319, 330, 334), (319, 313, 332, 330), (316, 320, 331, 335), (318, 316, 335, 329), (317, 315, 334, 336), (320, 317, 336, 331), (337, 339, 340, 338), (339, 341, 342, 340), (341, 343, 344, 342), (343, 345, 346, 344), (362, 415, 412, 356), (399, 349, 350, 400), (394, 369, 368, 393), (372, 555, 560, 382), (354, 337, 338, 355), (386, 354, 355, 387), (382, 357, 356, 383), (384, 358, 359, 385), (363, 361, 360, 362), (357, 363, 362, 356), (364, 366, 367, 365), (366, 368, 369, 367), (373, 420, 424, 380), (392, 364, 365, 396), (376, 422, 435, 404), (378, 371, 370, 379), (381, 372, 373, 380), (390, 375, 374, 391), (403, 377, 376, 404), (375, 378, 379, 374), (371, 381, 380, 370), (372, 382, 383, 373), (361, 384, 385, 360), (358, 386, 387, 359), (352, 389, 388, 353), (377, 390, 391, 376), (401, 434, 67, 348), (349, 392, 396, 350), (340, 351, 395, 338), (353, 394, 393, 352), (402, 397, 398, 401), (397, 399, 400, 398), (347, 402, 401, 348), (389, 403, 404, 388), (367, 417, 416, 365), (383, 425, 420, 373), (374, 421, 429, 391), (342, 405, 351, 340), (356, 412, 425, 383), (400, 433, 432, 398), (379, 423, 421, 374), (369, 418, 417, 367), (387, 427, 413, 359), (344, 406, 405, 342), (359, 413, 426, 385), (350, 409, 433, 400), (385, 426, 414, 360), (391, 429, 422, 376), (394, 430, 418, 369), (388, 428, 410, 353), (353, 410, 430, 394), (346, 66, 406, 344), (398, 432, 434, 401), (365, 416, 431, 396), (355, 411, 427, 387), (360, 414, 415, 362), (355, 338, 395), (396, 431, 409, 350), (370, 419, 423, 379), (380, 424, 419, 370), (404, 435, 428, 388), (440, 442, 437), (422, 429, 435), (435, 429, 421, 428), (428, 421, 443, 410), (423, 419, 421), (419, 424, 443, 421), (420, 441, 443, 424), (441, 420, 437, 442), (412, 415, 425), (414, 420, 425, 415), (411, 437, 427), (413, 427, 437), (426, 413, 437), (414, 426, 437, 420), (443, 451, 444, 410), (441, 449, 451, 443), (436, 445, 448, 440), (410, 444, 446, 438), (439, 447, 445, 436), (442, 450, 449, 441), (440, 448, 450, 442), (438, 446, 447, 439), (444, 452, 454, 446), (450, 458, 457, 449), (448, 456, 458, 450), (446, 454, 455, 447), (447, 455, 453, 445), (451, 459, 452, 444), (449, 457, 459, 451), (445, 453, 456, 448), (453, 455, 454, 452, 459, 457, 458, 456), (355, 395, 411), (469, 483, 462), (464, 573, 575, 486), (488, 481, 480, 487), (490, 482, 478, 489), (492, 471, 470, 491), (494, 473, 472, 493), (461, 571, 572, 463), (470, 507, 512, 474), (493, 472, 471, 492), (491, 470, 474, 498), (597, 586, 606, 591, 596), (468, 473, 500), (483, 469, 479, 437), (495, 461, 462, 484), (595, 590, 607, 589, 594), (467, 503, 474), (489, 478, 481, 488), (503, 467, 476, 613, 502), (160, 465, 464, 486), (437, 479, 482, 490), (499, 594, 240, 153), (487, 480, 468, 500), (438, 487, 500, 410), (432, 501, 499, 434), (437, 490, 440), (66, 160, 486, 406), (409, 503, 502, 433), (436, 489, 488, 439), (431, 498, 503, 409), (433, 502, 501, 432), (351, 495, 484, 395), (411, 483, 437), (410, 500, 494, 430), (434, 499, 153, 67), (416, 491, 498, 431), (418, 493, 492, 417), (465, 527, 525, 464), (405, 485, 495, 351), (430, 494, 493, 418), (417, 492, 491, 416), (440, 490, 489, 436), (439, 488, 487, 438), (406, 486, 485, 405), (395, 484, 483, 411), (468, 476, 467, 473), (475, 476, 468, 480), (477, 475, 480, 481), (466, 477, 481, 478), (469, 460, 521), (462, 506, 469), (506, 460, 469), (505, 521, 460), (521, 505, 496), (498, 474, 503), (508, 514, 517, 511), (474, 512, 508, 467), (472, 510, 509, 471), (473, 511, 510, 472), (471, 509, 507, 470), (467, 508, 511, 473), (515, 516, 517, 514, 518, 513), (511, 517, 516, 510), (510, 516, 515, 509), (507, 513, 518, 512), (512, 518, 514, 508), (509, 515, 513, 507), (494, 500, 473), (479, 469, 521, 519), (482, 479, 519, 520), (478, 482, 520, 466), (461, 523, 524, 462), (506, 530, 522, 460), (460, 522, 529, 505), (486, 575, 574, 485), (462, 524, 530, 506), (505, 529, 528, 496), (463, 525, 523, 461), (525, 535, 534), (524, 533, 539, 530), (529, 538, 537, 528), (525, 534, 532, 523), (530, 539, 531, 522), (522, 531, 538, 529), (527, 536, 535, 525), (523, 532, 533, 524), (535, 536, 537, 538, 531, 539, 533, 532, 534), (484, 462, 483), (543, 542, 632, 639), (397, 567, 568, 399), (382, 560, 547, 357), (349, 544, 565, 392), (366, 552, 553, 368), (339, 541, 542, 341), (384, 561, 548, 358), (390, 564, 556, 375), (393, 566, 545, 352), (392, 565, 551, 364), (361, 549, 561, 384), (347, 569, 402), (368, 553, 566, 393), (341, 542, 543, 638, 343), (403, 570, 557, 377), (354, 546, 540, 337), (358, 548, 562, 386), (389, 563, 570, 403), (363, 550, 549, 361), (375, 556, 558, 378), (386, 562, 546, 354), (343, 638, 543, 345), (357, 547, 550, 363), (378, 558, 554, 371), (352, 545, 563, 389), (402, 569, 567, 397), (371, 554, 559, 381), (337, 540, 541, 339), (569, 347, 345, 543, 639, 637), (381, 559, 555, 372), (377, 557, 564, 390), (399, 568, 544, 349), (364, 551, 552, 366), (568, 634, 633, 562, 548, 544), (561, 565, 544, 548), (565, 561, 549, 551), (547, 560, 550), (550, 560, 555, 549), (558, 556, 554), (557, 570, 564), (552, 551, 553), (553, 551, 566), (559, 554, 556), (564, 570, 563, 556), (559, 556, 563, 545, 555), (551, 549, 555, 545), (545, 566, 551), (575, 581, 580, 574), (571, 526, 578, 572), (576, 582, 526, 571), (495, 576, 571, 461), (573, 579, 581, 575), (525, 577, 573, 464), (485, 574, 576, 495), (463, 572, 577, 525), (572, 578, 583, 577), (577, 583, 579, 573), (574, 580, 582, 576), (579, 583, 578, 526, 582, 580, 581), (710, 263, 629, 712), (606, 586, 585, 603), (718, 592, 408, 720), (596, 591, 590, 595), (599, 587, 602, 585, 598), (593, 584, 600, 587, 599), (598, 585, 586, 597), (594, 589, 609, 236, 240), (475, 598, 597, 476), (466, 593, 599, 477), (477, 599, 598, 475), (502, 596, 595, 501), (501, 595, 594, 499), (476, 597, 596, 502, 613), (720, 408, 652, 722), (590, 603, 601, 607), (589, 607, 612, 605), (610, 603, 585, 602), (712, 629, 627, 713), (591, 606, 603, 590), (605, 587, 600, 611), (589, 605, 611, 609), (667, 622, 624, 668), (668, 624, 619, 664), (605, 608, 587), (587, 608, 602), (584, 614, 611, 600), (609, 611, 615, 236), (630, 627, 268, 264), (625, 619, 624, 622), (619, 625, 620, 626), (618, 620, 625, 623), (627, 629, 263, 268), (628, 623, 625, 622), (713, 627, 630, 714), (714, 630, 264, 707), (669, 623, 628, 665), (665, 628, 622, 667), (670, 626, 620, 666), (664, 619, 626, 670), (671, 618, 623, 669), (666, 620, 618, 671), (562, 633, 635, 631, 632, 542, 541, 540, 546), (568, 567, 636, 634), (569, 637, 631, 635, 636, 567), (637, 642, 640, 631), (639, 643, 642, 637), (631, 640, 641, 632), (632, 641, 643, 639), (642, 646, 644, 640), (643, 647, 646, 642), (641, 291, 647, 643), (640, 644, 291, 641), (633, 648, 650, 635), (635, 650, 651, 636), (634, 649, 648, 633), (636, 651, 649, 634), (649, 653, 296, 648), (648, 296, 654, 650), (650, 654, 655, 651), (651, 655, 653, 649), (690, 661, 663, 695), (695, 663, 660, 693), (688, 658, 662, 694), (694, 662, 661, 690), (689, 659, 656, 691), (693, 660, 659, 689), (692, 657, 658, 688), (691, 656, 657, 692), (661, 666, 671, 663), (663, 671, 669, 660), (658, 664, 670, 662), (662, 670, 666, 661), (659, 665, 667, 656), (660, 669, 665, 659), (657, 668, 664, 658), (656, 667, 668, 657), (680, 672, 673, 681), (681, 673, 677, 685), (682, 674, 678, 686), (686, 678, 672, 680), (683, 675, 679, 687), (685, 677, 675, 683), (684, 676, 674, 682), (687, 679, 676, 684), (603, 687, 684, 601), (601, 684, 682, 607), (602, 685, 683, 610), (610, 683, 687, 603), (612, 686, 680, 605), (607, 682, 686, 612), (608, 681, 685, 602), (605, 680, 681, 608), (672, 691, 692, 673), (673, 692, 688, 677), (674, 693, 689, 678), (678, 689, 691, 672), (675, 694, 690, 679), (677, 688, 694, 675), (676, 695, 693, 674), (679, 690, 695, 676), (719, 717, 588, 497), (715, 719, 497, 604), (716, 715, 604, 251), (718, 716, 251, 592), (702, 699, 504, 621), (699, 701, 407, 504), (701, 705, 696, 407), (705, 700, 617, 696), (703, 616, 698, 706), (702, 621, 616, 703), (706, 698, 697, 704), (704, 697, 617, 700), (615, 704, 700, 236), (611, 706, 704, 615), (584, 702, 703, 614), (614, 703, 706, 611), (262, 236, 700, 705), (258, 262, 705, 701), (261, 258, 701, 699), (584, 261, 699, 702), (645, 714, 707, 588), (652, 713, 714, 645), (408, 712, 713, 652), (592, 710, 712, 408), (497, 588, 707, 711), (604, 497, 711, 708), (251, 604, 708, 709), (592, 251, 709, 710), (621, 504, 716, 718), (504, 407, 715, 716), (407, 696, 719, 715), (696, 617, 717, 719), (616, 720, 722, 698), (621, 718, 720, 616), (698, 722, 721, 697), (697, 721, 717, 617)])
me_cylinder.polygons.foreach_set('use_smooth', [True] * 724)
_uv = me_cylinder.uv_layers.new(name='UVMap')
_uv.uv.foreach_set('vector', [0.9087, 0.07905, 0.8928, 0.07692, 0.8966, 0.04524, 0.9124, 0.04737, 0.9124, 0.04737, 0.8966, 0.04524, 0.8995, 0.01823, 0.9154, 0.02036, 0.9154, 0.02036, 0.8995, 0.01823, 0.9012, 0.0, 0.917, 0.002127, 0.6477, 0.8633, 0.6635, 0.8628, 0.6618, 0.8902, 0.646, 0.8906, 0.6651, 0.6965, 0.6702, 0.65, 0.7175, 0.6736, 0.7135, 0.7109, 0.9387, 0.02175, 0.9227, 0.02169, 0.9222, 0.0, 0.9382, 5.992e-05, 0.9128, 0.7963, 0.8968, 0.7963, 0.8968, 0.7351, 0.9128, 0.7351, 0.9464, 0.3802, 0.9222, 0.3755, 0.929, 0.3296, 0.9522, 0.3408, 0.9019, 0.1346, 0.886, 0.1324, 0.8928, 0.07692, 0.9087, 0.07905, 0.8963, 0.1824, 0.8804, 0.1803, 0.886, 0.1324, 0.9019, 0.1346, 0.8739, 0.3972, 0.8578, 0.395, 0.8614, 0.369, 0.8775, 0.3713, 0.8897, 0.2501, 0.8737, 0.2479, 0.8768, 0.2142, 0.8929, 0.2164, 0.8816, 0.3332, 0.8655, 0.3309, 0.8705, 0.2831, 0.8865, 0.2853, 0.8775, 0.3713, 0.8614, 0.369, 0.8655, 0.3309, 0.8816, 0.3332, 0.4665, 0.9728, 0.4505, 0.9728, 0.4488, 0.9212, 0.4648, 0.9212, 0.8973, 0.6642, 0.9133, 0.6642, 0.9128, 0.7351, 0.8968, 0.7351, 0.7308, 0.641, 0.7199, 0.6055, 0.7573, 0.638, 0.7661, 0.6665, 0.5151, 0.9173, 0.4991, 0.9173, 0.4984, 0.8628, 0.5143, 0.8628, 0.7301, 0.4869, 0.7842, 0.4755, 0.8088, 0.5341, 0.7708, 0.5371, 0.606, 0.9209, 0.606, 0.9377, 0.5872, 0.9381, 0.5873, 0.9213, 0.9166, 0.6167, 0.9221, 0.5996, 0.9446, 0.6003, 0.9391, 0.6174, 0.4019, 0.9447, 0.402, 0.9278, 0.4289, 0.927, 0.4288, 0.9438, 0.3577, 0.8797, 0.3577, 0.8628, 0.4019, 0.8636, 0.4019, 0.8804, 0.03784, 0.9366, 0.03558, 0.9552, 0.0, 0.929, 0.002256, 0.9104, 0.5873, 0.9213, 0.5872, 0.9381, 0.5689, 0.9387, 0.569, 0.9218, 0.9464, 0.3802, 0.9522, 0.3979, 0.9281, 0.3932, 0.9222, 0.3755, 0.4456, 0.9672, 0.4289, 0.9624, 0.4289, 0.927, 0.4456, 0.9317, 0.8929, 0.2164, 0.8768, 0.2142, 0.8804, 0.1803, 0.8963, 0.1824, 0.1844, 0.8632, 0.2003, 0.8628, 0.2003, 0.8911, 0.1846, 0.9002, 0.606, 0.8798, 0.6119, 0.8628, 0.6408, 0.8636, 0.6349, 0.8806, 0.4922, 0.8273, 0.4982, 0.8678, 0.4824, 0.8616, 0.4756, 0.8188, 0.5153, 0.943, 0.4994, 0.943, 0.4991, 0.9173, 0.5151, 0.9173, 0.1879, 0.234, 0.1899, 0.1684, 0.2206, 0.1497, 0.217, 0.24, 0.9133, 0.8576, 0.8973, 0.8576, 0.8968, 0.7963, 0.9128, 0.7963, 0.9395, 0.1159, 0.9235, 0.1159, 0.9231, 0.05964, 0.9391, 0.0597, 0.9391, 0.0597, 0.9231, 0.05964, 0.9227, 0.02169, 0.9387, 0.02175, 0.9396, 0.1617, 0.9236, 0.1617, 0.9235, 0.1159, 0.9395, 0.1159, 0.1846, 0.9002, 0.2003, 0.8911, 0.2003, 0.9271, 0.1846, 0.9362, 0.4982, 0.4346, 0.4966, 0.5342, 0.4796, 0.5294, 0.481, 0.4399, 0.6993, 0.642, 0.7308, 0.641, 0.7661, 0.6665, 0.7409, 0.6673, 0.753, 0.5708, 0.7463, 0.5272, 0.7784, 0.5754, 0.7838, 0.6103, 0.1904, 0.3046, 0.1879, 0.234, 0.217, 0.24, 0.2207, 0.3153, 0.6702, 0.65, 0.6993, 0.642, 0.7409, 0.6673, 0.7175, 0.6736, 0.4832, 0.7219, 0.4862, 0.7685, 0.4698, 0.7662, 0.4668, 0.7225, 0.0, 0.929, 0.03558, 0.9552, 0.0633, 1.0, 0.03483, 0.9791, 0.5016, 0.4715, 0.5128, 0.3471, 0.5285, 0.3647, 0.5181, 0.4875, 0.6898, 0.9215, 0.6911, 0.8771, 0.7277, 0.8556, 0.7199, 0.903, 0.197, 0.3694, 0.1904, 0.3046, 0.2207, 0.3153, 0.226, 0.3671, 0.6911, 0.8771, 0.6794, 0.8211, 0.7249, 0.8106, 0.7277, 0.8556, 0.4828, 0.6876, 0.4832, 0.7219, 0.4668, 0.7225, 0.4661, 0.6857, 0.6794, 0.8211, 0.6654, 0.761, 0.7137, 0.7624, 0.7249, 0.8106, 0.7463, 0.5272, 0.7301, 0.4869, 0.7708, 0.5371, 0.7784, 0.5754, 0.4982, 0.5661, 0.5016, 0.4715, 0.5181, 0.4875, 0.516, 0.5649, 0.8241, 0.4804, 0.8548, 0.4848, 0.8562, 0.533, 0.8406, 0.538, 0.5005, 0.6494, 0.4982, 0.5661, 0.516, 0.5649, 0.5235, 0.6941, 0.1124, 0.7001, 0.1092, 0.7509, 0.08002, 0.7516, 0.08293, 0.7011, 0.4862, 0.7685, 0.4922, 0.8273, 0.4756, 0.8188, 0.4698, 0.7662, 0.4966, 0.5342, 0.4877, 0.6409, 0.472, 0.6325, 0.4796, 0.5294, 0.886, 0.1324, 0.8804, 0.1803, 0.8562, 0.2106, 0.863, 0.154, 0.6654, 0.761, 0.6651, 0.6965, 0.7135, 0.7109, 0.7137, 0.7624, 0.1958, 0.06183, 0.2206, 0.1497, 0.1899, 0.1684, 0.4877, 0.6409, 0.4828, 0.6876, 0.4661, 0.6857, 0.472, 0.6325, 0.7151, 0.5756, 0.7143, 0.5488, 0.7529, 0.5927, 0.7535, 0.6141, 0.7199, 0.6055, 0.7151, 0.5756, 0.7535, 0.6141, 0.7573, 0.638, 0.7842, 0.4755, 0.8241, 0.4804, 0.8406, 0.538, 0.8088, 0.5341, 0.8562, 0.7395, 0.8064, 0.8417, 0.8204, 0.7032, 0.7708, 0.5371, 0.8088, 0.5341, 0.7784, 0.5754, 0.8088, 0.5341, 0.8406, 0.538, 0.7838, 0.6103, 0.7784, 0.5754, 0.8406, 0.538, 0.8562, 0.533, 0.8051, 0.6337, 0.7838, 0.6103, 0.7529, 0.5927, 0.7838, 0.6103, 0.7535, 0.6141, 0.7535, 0.6141, 0.7838, 0.6103, 0.8051, 0.6337, 0.7573, 0.638, 0.7661, 0.6665, 0.7573, 0.638, 0.8051, 0.6337, 0.7977, 0.6627, 0.7977, 0.6627, 0.8204, 0.7032, 0.8064, 0.8417, 0.7661, 0.6665, 0.7175, 0.6736, 0.7409, 0.6673, 0.7135, 0.7109, 0.7137, 0.7624, 0.7135, 0.7109, 0.7409, 0.6673, 0.7661, 0.6665, 0.6895, 0.951, 0.7199, 0.903, 0.8064, 0.8417, 0.7277, 0.8556, 0.8064, 0.8417, 0.7199, 0.903, 0.7249, 0.8106, 0.8064, 0.8417, 0.7277, 0.8556, 0.7137, 0.7624, 0.7661, 0.6665, 0.8064, 0.8417, 0.7249, 0.8106, 0.3056, 0.2062, 0.3958, 0.0, 0.392, 0.07371, 0.321, 0.2124, 0.2922, 0.9233, 0.2962, 0.9766, 0.2652, 0.9684, 0.2619, 0.9253, 0.6171, 0.7453, 0.6181, 0.852, 0.5773, 0.8197, 0.5852, 0.724, 0.6079, 0.4047, 0.617, 0.5404, 0.5851, 0.5585, 0.5775, 0.4765, 0.6181, 0.6385, 0.6171, 0.7453, 0.5852, 0.724, 0.5859, 0.6377, 0.287, 0.8232, 0.2922, 0.9233, 0.2619, 0.9253, 0.2578, 0.8444, 0.2962, 0.719, 0.287, 0.8232, 0.2578, 0.8444, 0.2535, 0.7457, 0.617, 0.5404, 0.6181, 0.6385, 0.5859, 0.6377, 0.5851, 0.5585, 0.392, 0.07371, 0.4186, 0.1683, 0.4014, 0.203, 0.3869, 0.1294, 0.3308, 0.3369, 0.3087, 0.2617, 0.3348, 0.2597, 0.3482, 0.3053, 0.3764, 0.4216, 0.3308, 0.3369, 0.3482, 0.3053, 0.3759, 0.3566, 0.4186, 0.1683, 0.4186, 0.2499, 0.4014, 0.2525, 0.4014, 0.203, 0.4186, 0.2499, 0.4119, 0.3364, 0.3974, 0.3049, 0.4014, 0.2525, 0.321, 0.2124, 0.392, 0.07371, 0.3869, 0.1294, 0.3423, 0.2298, 0.3087, 0.2617, 0.321, 0.2124, 0.3423, 0.2298, 0.3348, 0.2597, 0.4119, 0.3364, 0.3764, 0.4216, 0.3759, 0.3566, 0.3974, 0.3049, 0.3974, 0.3049, 0.3759, 0.3566, 0.3482, 0.3053, 0.3348, 0.2597, 0.3423, 0.2298, 0.3869, 0.1294, 0.4014, 0.203, 0.4014, 0.2525, 0.1958, 0.06183, 0.2315, 0.0, 0.2206, 0.1497, 0.1637, 0.3505, 0.1879, 0.1985, 0.1879, 0.345, 0.2892, 0.3397, 0.2674, 0.3465, 0.2646, 0.3275, 0.2782, 0.3232, 0.308, 0.614, 0.3359, 0.6667, 0.3152, 0.6732, 0.2928, 0.631, 0.2691, 0.4565, 0.2816, 0.5507, 0.2717, 0.5804, 0.2545, 0.4635, 0.4624, 0.4567, 0.4593, 0.5479, 0.439, 0.5768, 0.4397, 0.5121, 0.5344, 0.5667, 0.5365, 0.4892, 0.5553, 0.5227, 0.5617, 0.6413, 0.4049, 0.5917, 0.4049, 0.5454, 0.413, 0.5527, 0.413, 0.5817, 0.3766, 0.9583, 0.3483, 0.8664, 0.363, 0.8951, 0.3805, 0.9423, 0.5365, 0.4892, 0.5445, 0.3916, 0.5617, 0.4468, 0.5553, 0.5227, 0.4593, 0.5479, 0.4543, 0.6286, 0.4305, 0.6837, 0.439, 0.5768, 0.2326, 0.9332, 0.232, 0.9659, 0.2202, 0.9638, 0.2202, 0.9489, 0.2202, 0.9339, 0.3452, 0.7146, 0.3854, 0.7185, 0.3825, 0.7699, 0.2596, 0.000488, 0.2594, 0.2545, 0.2468, 0.2579, 0.2459, 0.007304, 0.2474, 0.2436, 0.2525, 0.1417, 0.287, 0.1413, 0.2712, 0.2569, 0.9668, 0.633, 0.9664, 0.5815, 0.976, 0.5804, 0.9762, 0.6065, 0.9764, 0.6325, 0.4265, 0.7343, 0.4305, 0.6837, 0.4478, 0.694, 0.2816, 0.5507, 0.308, 0.614, 0.2928, 0.631, 0.2717, 0.5804, 0.3421, 0.8696, 0.3057, 0.8408, 0.3054, 0.8227, 0.3051, 0.8046, 0.3348, 0.8229, 0.2649, 0.3999, 0.2674, 0.3465, 0.2892, 0.3397, 0.2954, 0.3712, 0.2594, 0.2545, 0.2691, 0.4565, 0.2545, 0.4635, 0.2468, 0.2579, 0.9728, 0.8418, 0.9703, 0.7914, 0.9783, 0.7914, 0.9813, 0.8423, 0.3359, 0.6667, 0.3854, 0.7185, 0.3452, 0.7146, 0.3152, 0.6732, 0.3425, 0.6538, 0.3959, 0.7056, 0.3854, 0.7185, 0.3359, 0.6667, 0.4698, 0.7662, 0.4756, 0.8188, 0.4574, 0.8263, 0.4516, 0.7737, 0.2594, 0.2545, 0.2839, 0.4438, 0.2691, 0.4565, 0.2355, 0.4129, 0.226, 0.3671, 0.2674, 0.3465, 0.2649, 0.3999, 0.4661, 0.6857, 0.4668, 0.7225, 0.4502, 0.754, 0.4478, 0.694, 0.4894, 0.9566, 0.4926, 0.9981, 0.4738, 0.9988, 0.4707, 0.9573, 0.472, 0.6325, 0.4661, 0.6857, 0.4478, 0.694, 0.4543, 0.6286, 0.4668, 0.7225, 0.4698, 0.7662, 0.4516, 0.7737, 0.4502, 0.754, 0.217, 0.24, 0.2206, 0.1497, 0.2525, 0.1417, 0.2474, 0.2436, 0.5347, 0.6941, 0.5347, 0.9576, 0.5165, 0.7256, 0.5235, 0.6941, 0.516, 0.5649, 0.5344, 0.5667, 0.5432, 0.6826, 0.4756, 0.8188, 0.4824, 0.8616, 0.4642, 0.8691, 0.4574, 0.8263, 0.4796, 0.5294, 0.472, 0.6325, 0.4543, 0.6286, 0.4593, 0.5479, 0.5181, 0.4875, 0.5285, 0.3647, 0.5445, 0.3916, 0.5365, 0.4892, 0.1119, 0.0, 0.1405, 0.01164, 0.1406, 0.05452, 0.1105, 0.0355, 0.2207, 0.3153, 0.217, 0.24, 0.2474, 0.2436, 0.2519, 0.3088, 0.516, 0.5649, 0.5181, 0.4875, 0.5365, 0.4892, 0.5344, 0.5667, 0.481, 0.4399, 0.4796, 0.5294, 0.4593, 0.5479, 0.4624, 0.4567, 0.4926, 0.8691, 0.4894, 0.9566, 0.4707, 0.9573, 0.4771, 0.8808, 0.3146, 0.6011, 0.3425, 0.6538, 0.3359, 0.6667, 0.308, 0.614, 0.226, 0.3671, 0.2207, 0.3153, 0.2519, 0.3088, 0.2674, 0.3465, 0.2206, 0.1497, 0.2315, 0.0, 0.2655, 0.01707, 0.2525, 0.1417, 0.3452, 0.7146, 0.3825, 0.7699, 0.3348, 0.8229, 0.3051, 0.8046, 0.2921, 0.7986, 0.3152, 0.6732, 0.3452, 0.7146, 0.3051, 0.8046, 0.2482, 0.7879, 0.2928, 0.631, 0.3152, 0.6732, 0.2921, 0.7986, 0.2082, 0.7845, 0.2717, 0.5804, 0.2928, 0.631, 0.2482, 0.7879, 0.1637, 0.3505, 0.09801, 0.3344, 0.1467, 0.2535, 0.1879, 0.1985, 0.1637, 0.3505, 0.1685, 0.2349, 0.1685, 0.2349, 0.1637, 0.3505, 0.1467, 0.2535, 0.1254, 0.2598, 0.1467, 0.2535, 0.09801, 0.3344, 0.09801, 0.3344, 0.101, 0.2617, 0.1254, 0.2598, 0.4543, 0.6286, 0.4478, 0.694, 0.4305, 0.6837, 0.1804, 0.9182, 0.1124, 0.9182, 0.1317, 0.862, 0.168, 0.862, 0.3483, 0.8664, 0.3348, 0.8229, 0.3451, 0.8258, 0.363, 0.8951, 0.4164, 0.9251, 0.4064, 1.0, 0.4039, 0.9743, 0.4068, 0.9213, 0.3825, 0.7699, 0.4164, 0.9251, 0.4068, 0.9213, 0.3791, 0.787, 0.4064, 1.0, 0.3766, 0.9583, 0.3805, 0.9423, 0.4039, 0.9743, 0.3348, 0.8229, 0.3825, 0.7699, 0.3791, 0.787, 0.3451, 0.8258, 0.151, 0.7327, 0.1635, 0.7679, 0.168, 0.8083, 0.168, 0.862, 0.1317, 0.862, 0.1373, 0.7625, 0.3914, 0.8183, 0.3914, 0.9649, 0.3581, 0.9247, 0.3581, 0.8465, 0.5741, 0.3986, 0.5449, 0.3986, 0.5542, 0.3386, 0.5698, 0.3386, 0.6109, 0.1769, 0.6113, 0.1003, 0.6472, 0.1114, 0.647, 0.1522, 0.6113, 0.1003, 0.6144, 0.0, 0.6489, 0.05788, 0.6472, 0.1114, 0.6144, 0.2459, 0.6109, 0.1769, 0.647, 0.1522, 0.6489, 0.1891, 0.4265, 0.8765, 0.3825, 0.7699, 0.3854, 0.7185, 0.2468, 0.2579, 0.2082, 0.2432, 0.2082, 0.0, 0.2459, 0.007304, 0.2545, 0.4635, 0.2081, 0.4975, 0.2082, 0.2432, 0.2468, 0.2579, 0.2717, 0.5804, 0.2082, 0.7845, 0.2081, 0.4975, 0.2545, 0.4635, 0.2712, 0.2569, 0.287, 0.1413, 0.3056, 0.1673, 0.3013, 0.2459, 0.1685, 0.2349, 0.1467, 0.2535, 0.1365, 0.2256, 0.1528, 0.2117, 0.1467, 0.2535, 0.1254, 0.2598, 0.1205, 0.2304, 0.1365, 0.2256, 0.4709, 0.9058, 0.4655, 0.8615, 0.4775, 0.8628, 0.4809, 0.8906, 0.1879, 0.1985, 0.1685, 0.2349, 0.1528, 0.2117, 0.1673, 0.1844, 0.1254, 0.2598, 0.101, 0.2617, 0.1023, 0.2318, 0.1205, 0.2304, 0.164, 0.03911, 0.1876, 0.06753, 0.1667, 0.09478, 0.1406, 0.05452, 0.1406, 0.05452, 0.1277, 0.1039, 0.1189, 0.09357, 0.1673, 0.1844, 0.1528, 0.2117, 0.1294, 0.1773, 0.1367, 0.1637, 0.1205, 0.2304, 0.1023, 0.2318, 0.1041, 0.1874, 0.1132, 0.1866, 0.1406, 0.05452, 0.1667, 0.09478, 0.1364, 0.1188, 0.1277, 0.1039, 0.1528, 0.2117, 0.1365, 0.2256, 0.1212, 0.1843, 0.1294, 0.1773, 0.1365, 0.2256, 0.1205, 0.2304, 0.1132, 0.1866, 0.1212, 0.1843, 0.1105, 0.0355, 0.1406, 0.05452, 0.1189, 0.09357, 0.1082, 0.08921, 0.1667, 0.09478, 0.1673, 0.1844, 0.1367, 0.1637, 0.1364, 0.1188, 0.1189, 0.09357, 0.1277, 0.1039, 0.1364, 0.1188, 0.1367, 0.1637, 0.1294, 0.1773, 0.1212, 0.1843, 0.1132, 0.1866, 0.1041, 0.1874, 0.1082, 0.08921, 0.2525, 0.1417, 0.2655, 0.01707, 0.287, 0.1413, 0.1872, 0.8628, 0.2309, 0.7965, 0.2429, 0.8004, 0.2174, 0.8555, 0.9391, 0.0597, 0.9387, 0.02175, 0.9518, 0.0218, 0.946, 0.05973, 0.8739, 0.3972, 0.8775, 0.3713, 0.9216, 0.3772, 0.918, 0.4031, 0.5153, 0.943, 0.5151, 0.9173, 0.5317, 0.9173, 0.5321, 0.943, 0.8973, 0.6642, 0.8968, 0.7351, 0.8562, 0.7351, 0.8637, 0.6642, 0.9124, 0.04737, 0.9154, 0.02036, 0.9222, 0.02128, 0.9218, 0.04863, 0.8897, 0.2501, 0.8929, 0.2164, 0.9118, 0.219, 0.9147, 0.2535, 0.4019, 0.9447, 0.4288, 0.9438, 0.4289, 0.9902, 0.402, 0.9964, 0.8968, 0.7963, 0.8973, 0.8576, 0.859, 0.8576, 0.8563, 0.7963, 0.5151, 0.9173, 0.5143, 0.8628, 0.5336, 0.8628, 0.5317, 0.9173, 0.8865, 0.2853, 0.8897, 0.2501, 0.9147, 0.2535, 0.9202, 0.2898, 0.9396, 0.1617, 0.9395, 0.1159, 0.9425, 0.1159, 0.8968, 0.7351, 0.8968, 0.7963, 0.8563, 0.7963, 0.8562, 0.7351, 0.9154, 0.02036, 0.917, 0.002127, 0.9185, 0.002326, 0.92, 0.002526, 0.9222, 0.02128, 0.3577, 0.8797, 0.4019, 0.8804, 0.4019, 0.9385, 0.3577, 0.9314, 0.9019, 0.1346, 0.9087, 0.07905, 0.9181, 0.08031, 0.9109, 0.1358, 0.8929, 0.2164, 0.8963, 0.1824, 0.9093, 0.1842, 0.9118, 0.219, 0.1846, 0.9002, 0.1846, 0.9362, 0.135, 0.9374, 0.1401, 0.9012, 0.8816, 0.3332, 0.8865, 0.2853, 0.9202, 0.2898, 0.9222, 0.3386, 0.03784, 0.9366, 0.002256, 0.9104, 0.03409, 0.8628, 0.0633, 0.8985, 0.8963, 0.1824, 0.9019, 0.1346, 0.9109, 0.1358, 0.9093, 0.1842, 0.6477, 0.8633, 0.646, 0.8906, 0.6447, 0.8633, 0.6462, 0.8633, 0.8775, 0.3713, 0.8816, 0.3332, 0.9222, 0.3386, 0.9216, 0.3772, 0.606, 0.9209, 0.5873, 0.9213, 0.5873, 0.8696, 0.606, 0.8628, 0.1844, 0.8632, 0.1846, 0.9002, 0.1401, 0.9012, 0.1461, 0.8642, 0.9395, 0.1159, 0.9391, 0.0597, 0.946, 0.05973, 0.9425, 0.1159, 0.5873, 0.9213, 0.569, 0.9218, 0.569, 0.8754, 0.5873, 0.8696, 0.9087, 0.07905, 0.9124, 0.04737, 0.9218, 0.04863, 0.9181, 0.08031, 0.4187, 0.2468, 0.2477, 0.7437, 0.2309, 0.7965, 0.1872, 0.8628, 0.1565, 0.8576, 0.376, 0.2337, 0.9166, 0.6167, 0.9391, 0.6174, 0.9446, 0.6565, 0.923, 0.6622, 0.606, 0.8798, 0.6349, 0.8806, 0.6408, 0.9314, 0.6127, 0.9368, 0.9387, 0.02175, 0.9382, 5.992e-05, 0.9549, 0.0001227, 0.9518, 0.0218, 0.4665, 0.9728, 0.4648, 0.9212, 0.4984, 0.9212, 0.4858, 0.9728, 0.5122, 0.2612, 0.5364, 0.2586, 0.3524, 0.699, 0.3099, 0.7182, 0.4544, 0.3949, 0.4679, 0.3559, 0.4053, 0.6842, 0.3524, 0.699, 0.5364, 0.2586, 0.5549, 0.2383, 0.5549, 0.2383, 0.603, 0.1987, 0.4628, 0.6697, 0.4053, 0.6842, 0.5547, 0.6145, 0.5175, 0.6405, 0.5479, 0.5839, 0.5175, 0.6405, 0.4628, 0.6697, 0.5342, 0.5539, 0.5479, 0.5839, 0.6199, 0.5275, 0.5969, 0.5388, 0.5835, 0.5013, 0.6651, 0.4841, 0.6235, 0.4876, 0.6499, 0.4286, 0.6651, 0.1825, 0.6624, 0.2576, 0.603, 0.1987, 0.6624, 0.2576, 0.6408, 0.3143, 0.603, 0.1987, 0.5694, 0.5479, 0.5835, 0.5013, 0.5969, 0.5388, 0.6235, 0.4876, 0.5835, 0.5013, 0.6273, 0.3938, 0.6499, 0.4286, 0.5694, 0.5479, 0.5342, 0.5539, 0.6015, 0.364, 0.6273, 0.3938, 0.5835, 0.5013, 0.603, 0.1987, 0.6015, 0.364, 0.5342, 0.5539, 0.4628, 0.6697, 0.6015, 0.364, 0.603, 0.1987, 0.6408, 0.3143, 0.2401, 0.9596, 0.2445, 0.9477, 0.2492, 0.9494, 0.2468, 0.9558, 0.6177, 0.9575, 0.6194, 0.9498, 0.6241, 0.953, 0.6231, 0.9572, 0.62, 0.9689, 0.6177, 0.9575, 0.6231, 0.9572, 0.6244, 0.9633, 0.4171, 0.4681, 0.4171, 0.5056, 0.4049, 0.5052, 0.4049, 0.4817, 0.6244, 0.946, 0.6274, 0.9368, 0.6338, 0.9409, 0.6322, 0.9459, 0.3056, 0.3005, 0.2892, 0.3397, 0.2782, 0.3232, 0.2884, 0.2987, 0.4655, 0.8615, 0.4709, 0.7953, 0.4809, 0.8214, 0.4775, 0.8628, 0.4161, 0.4234, 0.4161, 0.4681, 0.4049, 0.4495, 0.4049, 0.4216, 0.6194, 0.9498, 0.62, 0.9368, 0.6244, 0.946, 0.6241, 0.953, 0.6274, 0.9598, 0.6244, 0.946, 0.6322, 0.9459, 0.6338, 0.9533, 0.2445, 0.9477, 0.2565, 0.9331, 0.2557, 0.9415, 0.2492, 0.9494, 0.2499, 0.9584, 0.2468, 0.9558, 0.2492, 0.9494, 0.2557, 0.9415, 0.2565, 0.9461, 0.2532, 0.9523, 0.2565, 0.9574, 0.61, 0.3426, 0.593, 0.3428, 0.5936, 0.1502, 0.6107, 0.1243, 0.9792, 0.004145, 0.9767, 0.02102, 0.9675, 0.02149, 0.9696, 0.005093, 0.6884, 0.004052, 0.6826, 0.3243, 0.6661, 0.3271, 0.6722, 0.00533, 0.9666, 0.6564, 0.9668, 0.633, 0.9764, 0.6325, 0.9766, 0.6491, 0.9549, 0.07657, 0.9579, 0.01976, 0.9675, 0.02149, 0.9667, 0.04884, 0.9659, 0.0762, 0.9565, 0.1268, 0.9549, 0.07657, 0.9659, 0.0762, 0.9669, 0.101, 0.9679, 0.1258, 0.9579, 0.01976, 0.9595, 0.0, 0.9696, 0.005093, 0.9675, 0.02149, 0.9664, 0.5815, 0.9662, 0.5311, 0.9758, 0.5305, 0.9759, 0.5554, 0.976, 0.5804, 0.9899, 0.01759, 0.9904, 0.003836, 0.9966, 0.0, 1.0, 0.01669, 0.9888, 0.1114, 0.9891, 0.06591, 0.9989, 0.06629, 0.9985, 0.112, 0.9891, 0.06591, 0.9899, 0.01759, 1.0, 0.01669, 0.9989, 0.06629, 0.9845, 0.9118, 0.9803, 0.8948, 0.9907, 0.8949, 0.9922, 0.9185, 0.9803, 0.8948, 0.9728, 0.8418, 0.9813, 0.8423, 0.9907, 0.8949, 0.2401, 0.9331, 0.2401, 0.9481, 0.2401, 0.9631, 0.232, 0.9659, 0.2326, 0.9332, 0.9139, 0.004251, 0.9237, 0.3224, 0.9122, 0.3285, 0.893, 0.007454, 0.9859, 0.02054, 0.9843, 0.04725, 0.9824, 0.02889, 0.9767, 0.02102, 0.976, 0.5804, 0.9856, 0.5809, 0.979, 0.5885, 0.9762, 0.6065, 0.9703, 0.02998, 0.9667, 0.04884, 0.9675, 0.02149, 0.9767, 0.02102, 0.593, 0.3428, 0.5844, 0.3401, 0.5849, 0.1783, 0.5936, 0.1502, 0.9888, 0.003197, 0.9859, 0.02054, 0.9767, 0.02102, 0.9792, 0.004145, 0.9856, 0.5809, 0.9855, 0.5561, 0.9951, 0.5567, 0.9952, 0.5814, 0.976, 0.5804, 0.9759, 0.5554, 0.9855, 0.5561, 0.9856, 0.5809, 0.4155, 0.3366, 0.4066, 0.3394, 0.4076, 0.1366, 0.4163, 0.1655, 0.4066, 0.3394, 0.3873, 0.3395, 0.3884, 0.1107, 0.4076, 0.1366, 0.9856, 0.5809, 0.9952, 0.5814, 0.9922, 0.5897, 0.9952, 0.5814, 0.9954, 0.6082, 0.9922, 0.5897, 0.995, 0.5321, 0.9951, 0.5567, 0.9855, 0.5561, 0.9924, 0.5483, 0.9759, 0.5554, 0.9758, 0.5305, 0.9785, 0.547, 0.9855, 0.5561, 0.6462, 0.8408, 0.6632, 0.8661, 0.6629, 0.9928, 0.6368, 0.8147, 0.3891, 0.0, 0.4163, 0.1655, 0.4076, 0.1366, 0.3884, 0.1107, 0.3884, 0.1107, 0.3692, 0.136, 0.3604, 0.1647, 0.3891, 0.0, 0.5381, 0.8365, 0.5572, 0.8618, 0.5569, 0.9731, 0.5289, 0.8085, 0.5849, 0.1783, 0.6113, 0.0, 0.6107, 0.1243, 0.5936, 0.1502, 0.5763, 0.8364, 0.5844, 0.8083, 0.5569, 0.9731, 0.5572, 0.8618, 0.6367, 0.6533, 0.646, 0.6563, 0.6462, 0.8408, 0.6368, 0.8147, 0.646, 0.6563, 0.6631, 0.6587, 0.6632, 0.8661, 0.6462, 0.8408, 0.5572, 0.6442, 0.576, 0.6415, 0.5763, 0.8364, 0.5572, 0.8618, 0.576, 0.6415, 0.5842, 0.6376, 0.5844, 0.8083, 0.5763, 0.8364, 0.3682, 0.3364, 0.3597, 0.3323, 0.3604, 0.1647, 0.3692, 0.136, 0.3873, 0.3395, 0.3682, 0.3364, 0.3692, 0.136, 0.3884, 0.1107, 0.5379, 0.644, 0.5572, 0.6442, 0.5572, 0.8618, 0.5381, 0.8365, 0.5288, 0.6413, 0.5379, 0.644, 0.5381, 0.8365, 0.5289, 0.8085, 0.3099, 0.7182, 0.2806, 0.7578, 0.2587, 0.8089, 0.2425, 0.8366, 0.2174, 0.8555, 0.2429, 0.8004, 0.2621, 0.7485, 0.4396, 0.3901, 0.4544, 0.3949, 0.5122, 0.2612, 0.4679, 0.3559, 0.4533, 0.3485, 0.4735, 0.2577, 0.4187, 0.2468, 0.4735, 0.2577, 0.4533, 0.3485, 0.4396, 0.3901, 0.2621, 0.7485, 0.2477, 0.7437, 0.3402, 0.7638, 0.3318, 0.7953, 0.2129, 0.7701, 0.2354, 0.7385, 0.777, 0.8744, 0.777, 0.9865, 0.6884, 0.9853, 0.6884, 0.8732, 0.893, 0.8862, 0.893, 0.7741, 0.994, 0.7738, 0.994, 0.8858, 0.1518, 0.532, 0.1604, 0.5583, 0.05572, 0.5836, 0.0331, 0.5572, 0.2354, 0.7385, 0.2129, 0.7701, 0.1798, 0.6631, 0.2023, 0.6631, 0.8064, 0.8732, 0.691, 0.8702, 0.6884, 0.7932, 0.8037, 0.7928, 0.0331, 0.5572, 0.05572, 0.5836, 0.02262, 0.6624, 0.0, 0.6624, 0.7774, 0.0, 0.893, 0.002244, 0.8917, 0.1104, 0.7761, 0.1099, 0.1661, 0.0, 0.1798, 0.03253, 0.05759, 0.1026, 0.03656, 0.07009, 0.9816, 0.8872, 0.9816, 0.9759, 0.893, 0.9748, 0.893, 0.8862, 0.8634, 0.9661, 0.777, 0.9645, 0.777, 0.8732, 0.8634, 0.8748, 0.3597, 0.4971, 0.3461, 0.5308, 0.2164, 0.4607, 0.2374, 0.427, 0.6898, 0.0001978, 0.7761, 0.0, 0.7747, 0.1986, 0.6884, 0.1982, 0.03656, 0.07009, 0.05759, 0.1026, 0.02103, 0.266, 0.0, 0.266, 0.7825, 0.7156, 0.6913, 0.7142, 0.6884, 0.551, 0.7796, 0.5507, 0.2374, 0.427, 0.2164, 0.4607, 0.1798, 0.2654, 0.2008, 0.2654, 0.5361, 0.002781, 0.5467, 0.006245, 0.5407, 0.3162, 0.5312, 0.3103, 0.5467, 0.006245, 0.5665, 0.005328, 0.5601, 0.3169, 0.5407, 0.3162, 0.3872, 0.9825, 0.3685, 0.9766, 0.3679, 0.6716, 0.3869, 0.6775, 0.9559, 0.0, 0.9776, 0.005719, 0.9662, 0.3138, 0.9544, 0.3059, 0.9544, 0.6423, 0.9327, 0.6477, 0.9293, 0.3376, 0.9412, 0.3299, 0.5665, 0.005328, 0.5844, 0.0, 0.5788, 0.3113, 0.5601, 0.3169, 0.4067, 0.9833, 0.3872, 0.9825, 0.3869, 0.6775, 0.4062, 0.6769, 0.4163, 0.9792, 0.4067, 0.9833, 0.4062, 0.6769, 0.4153, 0.6707, 0.5312, 0.3103, 0.5407, 0.3162, 0.5379, 0.644, 0.5288, 0.6413, 0.5407, 0.3162, 0.5601, 0.3169, 0.5572, 0.6442, 0.5379, 0.644, 0.3869, 0.6775, 0.3679, 0.6716, 0.3682, 0.3364, 0.3873, 0.3395, 0.9544, 0.3059, 0.9662, 0.3138, 0.9776, 0.6445, 0.9697, 0.6407, 0.9412, 0.3299, 0.9293, 0.3376, 0.9465, 0.003661, 0.9544, 0.0, 0.5601, 0.3169, 0.5788, 0.3113, 0.576, 0.6415, 0.5572, 0.6442, 0.4062, 0.6769, 0.3869, 0.6775, 0.3873, 0.3395, 0.4066, 0.3394, 0.4153, 0.6707, 0.4062, 0.6769, 0.4066, 0.3394, 0.4155, 0.3366, 0.05789, 0.8594, 0.03723, 0.8637, 0.04825, 0.7546, 0.06915, 0.7516, 0.483, 0.5865, 0.5092, 0.585, 0.5092, 0.7668, 0.483, 0.7681, 0.4567, 0.2072, 0.483, 0.1991, 0.483, 0.3778, 0.4567, 0.3842, 0.483, 0.1991, 0.4949, 0.1889, 0.4949, 0.3701, 0.483, 0.3778, 0.5449, 0.1742, 0.566, 0.1852, 0.5783, 0.3386, 0.5566, 0.3298, 0.5092, 0.585, 0.5355, 0.5958, 0.5355, 0.7762, 0.5092, 0.7668, 0.4305, 0.208, 0.4567, 0.2072, 0.4567, 0.3842, 0.4305, 0.3851, 0.4186, 0.2018, 0.4305, 0.208, 0.4305, 0.3851, 0.4186, 0.3807, 0.4123, 0.9479, 0.3957, 0.9388, 0.3914, 0.8183, 0.4123, 0.8217, 0.4305, 0.02442, 0.4567, 0.02453, 0.4567, 0.2072, 0.4305, 0.208, 0.5092, 0.4047, 0.5355, 0.4169, 0.5355, 0.5958, 0.5092, 0.585, 0.5623, 0.0, 0.5783, 0.01631, 0.566, 0.1852, 0.5449, 0.1742, 0.483, 0.01405, 0.4949, 0.0, 0.4949, 0.1889, 0.483, 0.1991, 0.4567, 0.02453, 0.483, 0.01405, 0.483, 0.1991, 0.4567, 0.2072, 0.483, 0.4063, 0.5092, 0.4047, 0.5092, 0.585, 0.483, 0.5865, 0.06915, 0.9901, 0.0529, 1.0, 0.03723, 0.8637, 0.05789, 0.8594, 0.5355, 0.8577, 0.5493, 0.8409, 0.5687, 0.855, 0.5596, 0.8687, 0.483, 0.7681, 0.5092, 0.7668, 0.5092, 0.8016, 0.4961, 0.8004, 0.5606, 0.9203, 0.5411, 0.8908, 0.56, 0.8922, 0.5687, 0.9113, 0.5411, 0.8908, 0.5355, 0.8577, 0.5596, 0.8687, 0.56, 0.8922, 0.2216, 0.9553, 0.2147, 0.9322, 0.2395, 0.9307, 0.2438, 0.9499, 0.5092, 0.7668, 0.5355, 0.7762, 0.5224, 0.8074, 0.5092, 0.8016, 0.4305, 0.3851, 0.4567, 0.3842, 0.4567, 0.402, 0.4436, 0.4047, 0.2147, 0.9322, 0.2256, 0.9046, 0.2438, 0.9107, 0.2395, 0.9307, 0.9299, 0.4623, 0.9299, 0.4304, 0.9459, 0.4303, 0.9458, 0.4622, 0.9299, 0.4304, 0.9302, 0.4032, 0.9462, 0.4031, 0.9459, 0.4303, 0.6477, 0.9543, 0.646, 0.9225, 0.6618, 0.9221, 0.6635, 0.9538, 0.646, 0.9225, 0.646, 0.8906, 0.6618, 0.8902, 0.6618, 0.9221, 0.6651, 0.2545, 0.7135, 0.2401, 0.7175, 0.2773, 0.6702, 0.301, 0.9387, 0.3059, 0.9382, 0.3296, 0.9222, 0.3295, 0.9227, 0.3058, 0.9698, 0.7256, 0.9698, 0.7867, 0.9538, 0.7867, 0.9539, 0.7256, 0.4019, 0.9101, 0.402, 0.8702, 0.4237, 0.8632, 0.4236, 0.9096, 0.93, 0.5182, 0.9299, 0.4623, 0.9458, 0.4622, 0.9459, 0.5182, 0.9298, 0.5665, 0.93, 0.5182, 0.9459, 0.5182, 0.9458, 0.5664, 0.4236, 0.9096, 0.4488, 0.9092, 0.4488, 0.9261, 0.4237, 0.9265, 0.8915, 0.5062, 0.8897, 0.4505, 0.9059, 0.4424, 0.9077, 0.498, 0.897, 0.6247, 0.8933, 0.5667, 0.9095, 0.5586, 0.9133, 0.6166, 0.9004, 0.6642, 0.897, 0.6247, 0.9133, 0.6166, 0.9166, 0.6561, 0.4661, 0.8628, 0.4648, 0.9212, 0.4488, 0.9212, 0.4502, 0.8628, 0.9543, 0.8576, 0.9538, 0.7867, 0.9698, 0.7867, 0.9703, 0.8576, 0.7308, 0.31, 0.7661, 0.2845, 0.7573, 0.3129, 0.7199, 0.3455, 0.5522, 0.9173, 0.553, 0.8628, 0.5689, 0.8628, 0.5682, 0.9173, 0.7301, 0.4641, 0.7708, 0.4139, 0.8088, 0.4169, 0.7842, 0.4755, 0.1184, 0.9608, 0.1179, 0.9364, 0.1344, 0.9289, 0.135, 0.9534, 0.1178, 0.9073, 0.1184, 0.8703, 0.135, 0.8628, 0.1343, 0.8998, 0.8914, 0.9071, 0.8975, 0.9489, 0.8821, 0.9588, 0.876, 0.917, 0.3134, 0.9216, 0.3576, 0.9209, 0.3577, 0.9377, 0.3135, 0.9385, 0.2716, 0.9214, 0.3134, 0.9208, 0.305, 0.9375, 0.2633, 0.9381, 0.1179, 0.9364, 0.1178, 0.9073, 0.1343, 0.8998, 0.1344, 0.9289, 0.4019, 0.9101, 0.4236, 0.9096, 0.4237, 0.9265, 0.402, 0.927, 0.8933, 0.5667, 0.8915, 0.5062, 0.9077, 0.498, 0.9095, 0.5586, 0.8897, 0.4505, 0.8872, 0.4055, 0.9032, 0.4031, 0.9059, 0.4424, 0.2003, 0.9165, 0.2327, 0.9156, 0.2244, 0.9323, 0.2003, 0.9331, 0.8865, 0.8638, 0.8914, 0.9071, 0.876, 0.917, 0.8712, 0.8737, 0.4922, 0.04183, 0.4756, 0.05035, 0.4824, 0.00752, 0.4982, 0.001273, 0.552, 0.943, 0.5522, 0.9173, 0.5682, 0.9173, 0.5679, 0.943, 0.1031, 0.4993, 0.07468, 0.5106, 0.0633, 0.4457, 0.09518, 0.4504, 0.9703, 0.6642, 0.9698, 0.7256, 0.9539, 0.7256, 0.9543, 0.6642, 0.9395, 0.2081, 0.9391, 0.266, 0.9231, 0.266, 0.9235, 0.208, 0.9391, 0.266, 0.9387, 0.3059, 0.9227, 0.3058, 0.9231, 0.266, 0.9396, 0.1617, 0.9395, 0.2081, 0.9235, 0.208, 0.9236, 0.1617, 0.2327, 0.9156, 0.2633, 0.9145, 0.2549, 0.9312, 0.2244, 0.9323, 0.4982, 0.4346, 0.481, 0.4292, 0.4796, 0.3397, 0.4966, 0.3349, 0.6993, 0.309, 0.7409, 0.2837, 0.7661, 0.2845, 0.7308, 0.31, 0.753, 0.3802, 0.7838, 0.3407, 0.7784, 0.3755, 0.7463, 0.4238, 0.1092, 0.5639, 0.08058, 0.5822, 0.07468, 0.5106, 0.1031, 0.4993, 0.6702, 0.301, 0.7175, 0.2773, 0.7409, 0.2837, 0.6993, 0.309, 0.4832, 0.1472, 0.4668, 0.1466, 0.4698, 0.1029, 0.4862, 0.1006, 0.7143, 0.4022, 0.7529, 0.3583, 0.7838, 0.3407, 0.753, 0.3802, 0.5016, 0.2226, 0.5181, 0.2066, 0.5285, 0.3294, 0.5128, 0.3471, 0.6898, 0.02951, 0.7199, 0.04795, 0.7277, 0.09533, 0.6911, 0.07384, 0.1124, 0.6344, 0.0832, 0.6386, 0.08058, 0.5822, 0.1092, 0.5639, 0.6911, 0.07384, 0.7277, 0.09533, 0.7249, 0.1404, 0.6794, 0.1298, 0.4828, 0.1816, 0.4661, 0.1834, 0.4668, 0.1466, 0.4832, 0.1472, 0.6794, 0.1298, 0.7249, 0.1404, 0.7137, 0.1885, 0.6654, 0.19, 0.876, 0.917, 0.8615, 0.9776, 0.8562, 0.94, 0.8712, 0.8737, 0.4982, 0.128, 0.516, 0.1292, 0.5181, 0.2066, 0.5016, 0.2226, 0.8241, 0.4706, 0.8406, 0.413, 0.8562, 0.4179, 0.8548, 0.4661, 0.5005, 0.04471, 0.5235, 0.0, 0.516, 0.1292, 0.4982, 0.128, 0.1124, 0.7001, 0.08293, 0.7011, 0.0832, 0.6386, 0.1124, 0.6344, 0.4862, 0.1006, 0.4698, 0.1029, 0.4756, 0.05035, 0.4922, 0.04183, 0.4966, 0.3349, 0.4796, 0.3397, 0.472, 0.2366, 0.4877, 0.2283, 0.9459, 0.5182, 0.9662, 0.5426, 0.9662, 0.5996, 0.9458, 0.5664, 0.6654, 0.19, 0.7137, 0.1885, 0.7135, 0.2401, 0.6651, 0.2545, 0.08091, 0.378, 0.09518, 0.4504, 0.0633, 0.4457, 0.4877, 0.2283, 0.472, 0.2366, 0.4661, 0.1834, 0.4828, 0.1816, 0.7151, 0.3754, 0.7535, 0.3369, 0.7529, 0.3583, 0.7143, 0.4022, 0.7199, 0.3455, 0.7573, 0.3129, 0.7535, 0.3369, 0.7151, 0.3754, 0.7842, 0.4755, 0.8088, 0.4169, 0.8406, 0.413, 0.8241, 0.4706, 0.8562, 0.2115, 0.8204, 0.2477, 0.8064, 0.1093, 0.7708, 0.4139, 0.7784, 0.3755, 0.8088, 0.4169, 0.8088, 0.4169, 0.7784, 0.3755, 0.7838, 0.3407, 0.8406, 0.413, 0.8406, 0.413, 0.7838, 0.3407, 0.8051, 0.3172, 0.8562, 0.4179, 0.7529, 0.3583, 0.7535, 0.3369, 0.7838, 0.3407, 0.7535, 0.3369, 0.7573, 0.3129, 0.8051, 0.3172, 0.7838, 0.3407, 0.7661, 0.2845, 0.7977, 0.2883, 0.8051, 0.3172, 0.7573, 0.3129, 0.7977, 0.2883, 0.7661, 0.2845, 0.8064, 0.1093, 0.8204, 0.2477, 0.7175, 0.2773, 0.7135, 0.2401, 0.7409, 0.2837, 0.7137, 0.1885, 0.7661, 0.2845, 0.7409, 0.2837, 0.7135, 0.2401, 0.6895, 0.0, 0.8064, 0.1093, 0.7199, 0.04795, 0.7277, 0.09533, 0.7199, 0.04795, 0.8064, 0.1093, 0.7249, 0.1404, 0.7277, 0.09533, 0.8064, 0.1093, 0.7137, 0.1885, 0.7249, 0.1404, 0.8064, 0.1093, 0.7661, 0.2845, 0.1064, 0.9241, 0.07216, 0.9161, 0.06915, 0.7851, 0.1064, 0.7516, 0.3348, 0.8824, 0.3056, 0.8808, 0.307, 0.8339, 0.3366, 0.8243, 0.5739, 0.4801, 0.5424, 0.5033, 0.5355, 0.4269, 0.5773, 0.4047, 0.5735, 0.8409, 0.5415, 0.7676, 0.5452, 0.6681, 0.5773, 0.6842, 0.5763, 0.5841, 0.5444, 0.5873, 0.5424, 0.5033, 0.5739, 0.4801, 0.3366, 0.9796, 0.307, 0.9593, 0.3056, 0.8808, 0.3348, 0.8824, 0.5389, 0.3889, 0.4949, 0.3836, 0.508, 0.2909, 0.5389, 0.2897, 0.5773, 0.6842, 0.5452, 0.6681, 0.5444, 0.5873, 0.5763, 0.5841, 0.1967, 0.719, 0.2119, 0.6678, 0.25, 0.6178, 0.2523, 0.6612, 0.2374, 0.4467, 0.241, 0.4877, 0.2137, 0.5151, 0.1924, 0.4918, 0.3056, 0.4129, 0.2823, 0.4672, 0.241, 0.4877, 0.2374, 0.4467, 0.2523, 0.6612, 0.25, 0.6178, 0.2674, 0.576, 0.2809, 0.5923, 0.2809, 0.5923, 0.2674, 0.576, 0.2823, 0.5285, 0.3056, 0.5139, 0.1855, 0.5436, 0.2095, 0.5464, 0.2119, 0.6678, 0.1967, 0.719, 0.1924, 0.4918, 0.2137, 0.5151, 0.2095, 0.5464, 0.1855, 0.5436, 0.3056, 0.5139, 0.2823, 0.5285, 0.2823, 0.4672, 0.3056, 0.4129, 0.2823, 0.5285, 0.2674, 0.576, 0.25, 0.6178, 0.2119, 0.6678, 0.2095, 0.5464, 0.2137, 0.5151, 0.241, 0.4877, 0.2823, 0.4672, 0.08091, 0.378, 0.0633, 0.4457, 0.0419, 0.3505, 0.03148, 0.3376, 0.00799, 0.3274, 0.02014, 0.1821, 0.01961, 0.6415, 0.02867, 0.6246, 0.04167, 0.62, 0.04038, 0.6342, 0.109, 0.614, 0.1235, 0.631, 0.1012, 0.6732, 0.08105, 0.6667, 0.4552, 0.9871, 0.4383, 0.9828, 0.4265, 0.8933, 0.4487, 0.9106, 0.4624, 0.4124, 0.4397, 0.357, 0.439, 0.2923, 0.4593, 0.3212, 0.5344, 0.1274, 0.5617, 0.05283, 0.5553, 0.1714, 0.5365, 0.2049, 0.3366, 0.8628, 0.3484, 0.8724, 0.354, 0.9012, 0.3455, 0.9088, 0.03975, 0.9583, 0.03585, 0.9423, 0.05338, 0.8951, 0.06807, 0.8664, 0.5365, 0.2049, 0.5553, 0.1714, 0.5617, 0.2473, 0.5445, 0.3026, 0.4593, 0.3212, 0.439, 0.2923, 0.4305, 0.1854, 0.4543, 0.2405, 0.2128, 0.9658, 0.2003, 0.9651, 0.2003, 0.9501, 0.2003, 0.9352, 0.2121, 0.9331, 0.07113, 0.7146, 0.03381, 0.7699, 0.03163, 0.7185, 0.1572, 0.000488, 0.1706, 0.007304, 0.1698, 0.2579, 0.1576, 0.2545, 0.01194, 0.04969, 0.03132, 0.05224, 0.02014, 0.1821, 0.0, 0.1631, 0.9665, 0.4268, 0.9761, 0.4266, 0.976, 0.4534, 0.9758, 0.4801, 0.9662, 0.4801, 0.4265, 0.1348, 0.4478, 0.1751, 0.4305, 0.1854, 0.1354, 0.5507, 0.1446, 0.5804, 0.1235, 0.631, 0.109, 0.614, 0.07492, 0.8696, 0.08152, 0.8229, 0.1112, 0.8046, 0.1113, 0.8227, 0.1114, 0.8408, 0.05238, 0.6974, 0.01961, 0.6836, 0.01961, 0.6415, 0.04038, 0.6342, 0.1576, 0.2545, 0.1698, 0.2579, 0.162, 0.4635, 0.1479, 0.4565, 0.9728, 0.741, 0.9813, 0.7405, 0.9783, 0.7914, 0.9703, 0.7914, 0.08105, 0.6667, 0.1012, 0.6732, 0.07113, 0.7146, 0.03163, 0.7185, 0.07515, 0.6538, 0.08105, 0.6667, 0.03163, 0.7185, 0.02173, 0.7056, 0.4698, 0.1029, 0.4516, 0.09539, 0.4574, 0.04283, 0.4756, 0.05035, 0.1576, 0.2545, 0.1479, 0.4565, 0.1334, 0.4438, 0.08293, 0.7011, 0.05238, 0.6974, 0.04038, 0.6342, 0.0832, 0.6386, 0.4661, 0.1834, 0.4478, 0.1751, 0.4502, 0.1151, 0.4668, 0.1466, 0.4675, 0.9113, 0.4487, 0.9106, 0.4519, 0.8691, 0.4707, 0.8698, 0.472, 0.2366, 0.4543, 0.2405, 0.4478, 0.1751, 0.4661, 0.1834, 0.4668, 0.1466, 0.4502, 0.1151, 0.4516, 0.09539, 0.4698, 0.1029, 0.07468, 0.5106, 0.04529, 0.5234, 0.03195, 0.4525, 0.0633, 0.4457, 0.5165, 0.9576, 0.4982, 0.9261, 0.5165, 0.6941, 0.5235, 0.0, 0.5432, 0.01149, 0.5344, 0.1274, 0.516, 0.1292, 0.4756, 0.05035, 0.4574, 0.04283, 0.4642, 0.0, 0.4824, 0.00752, 0.4796, 0.3397, 0.4593, 0.3212, 0.4543, 0.2405, 0.472, 0.2366, 0.5181, 0.2066, 0.5365, 0.2049, 0.5445, 0.3026, 0.5285, 0.3294, 0.1119, 0.0, 0.1105, 0.0355, 0.07898, 0.0485, 0.08264, 0.005974, 0.08058, 0.5822, 0.04976, 0.5885, 0.04529, 0.5234, 0.07468, 0.5106, 0.516, 0.1292, 0.5344, 0.1274, 0.5365, 0.2049, 0.5181, 0.2066, 0.481, 0.4292, 0.4624, 0.4124, 0.4593, 0.3212, 0.4796, 0.3397, 0.4707, 0.9988, 0.4552, 0.9871, 0.4487, 0.9106, 0.4675, 0.9113, 0.1031, 0.6011, 0.109, 0.614, 0.08105, 0.6667, 0.07515, 0.6538, 0.0832, 0.6386, 0.04038, 0.6342, 0.04976, 0.5885, 0.08058, 0.5822, 0.0633, 0.4457, 0.03195, 0.4525, 0.01202, 0.3837, 0.0419, 0.3505, 0.07113, 0.7146, 0.1112, 0.8046, 0.08152, 0.8229, 0.03381, 0.7699, 0.1242, 0.7986, 0.1112, 0.8046, 0.07113, 0.7146, 0.1012, 0.6732, 0.1681, 0.7879, 0.1242, 0.7986, 0.1012, 0.6732, 0.1235, 0.631, 0.2082, 0.7845, 0.1681, 0.7879, 0.1235, 0.631, 0.1446, 0.5804, 0.03148, 0.3376, 0.05643, 0.2446, 0.09801, 0.3344, 0.02014, 0.1821, 0.03633, 0.222, 0.03148, 0.3376, 0.03633, 0.222, 0.05643, 0.2446, 0.03148, 0.3376, 0.07704, 0.2551, 0.09801, 0.3344, 0.05643, 0.2446, 0.09801, 0.3344, 0.07704, 0.2551, 0.101, 0.2617, 0.4543, 0.2405, 0.4305, 0.1854, 0.4478, 0.1751, 0.1855, 0.9046, 0.1979, 0.8484, 0.2342, 0.8484, 0.2535, 0.9046, 0.06807, 0.8664, 0.05338, 0.8951, 0.0712, 0.8258, 0.08152, 0.8229, 0.0, 0.9251, 0.009579, 0.9213, 0.0125, 0.9743, 0.009953, 1.0, 0.03381, 0.7699, 0.03724, 0.787, 0.009579, 0.9213, 0.0, 0.9251, 0.009953, 1.0, 0.0125, 0.9743, 0.03585, 0.9423, 0.03975, 0.9583, 0.08152, 0.8229, 0.0712, 0.8258, 0.03724, 0.787, 0.03381, 0.7699, 0.2149, 0.719, 0.2286, 0.7489, 0.2342, 0.8484, 0.1979, 0.8484, 0.1979, 0.7946, 0.2024, 0.7542, 0.5154, 0.9679, 0.483, 0.934, 0.483, 0.8483, 0.5154, 0.8074, 0.5773, 0.3433, 0.6166, 0.3397, 0.6166, 0.3724, 0.5773, 0.4047, 0.0, 0.8266, 0.03583, 0.8472, 0.03598, 0.8861, 0.0002779, 0.8995, 0.0002779, 0.8995, 0.03598, 0.8861, 0.03723, 0.9337, 0.002608, 0.9887, 0.002608, 0.7516, 0.03723, 0.8072, 0.03583, 0.8472, 0.0, 0.8266, 0.5344, 0.1274, 0.5432, 0.01149, 0.5617, 0.05283, 0.1698, 0.2579, 0.1706, 0.007304, 0.2082, 0.0, 0.2082, 0.2432, 0.162, 0.4635, 0.1698, 0.2579, 0.2082, 0.2432, 0.2081, 0.4975, 0.1446, 0.5804, 0.162, 0.4635, 0.2081, 0.4975, 0.2082, 0.7845, 0.03132, 0.05224, 0.04971, 0.08333, 0.04168, 0.1721, 0.02014, 0.1821, 0.03633, 0.222, 0.05382, 0.202, 0.0689, 0.219, 0.05643, 0.2446, 0.05643, 0.2446, 0.0689, 0.219, 0.08436, 0.2268, 0.07704, 0.2551, 0.5207, 0.8074, 0.5307, 0.8227, 0.5273, 0.8504, 0.5154, 0.8517, 0.02014, 0.1821, 0.04168, 0.1721, 0.05382, 0.202, 0.03633, 0.222, 0.07704, 0.2551, 0.08436, 0.2268, 0.1023, 0.2318, 0.101, 0.2617, 0.0571, 0.02865, 0.07898, 0.0485, 0.04971, 0.08333, 0.03132, 0.05224, 0.07898, 0.0485, 0.09725, 0.09145, 0.08767, 0.09995, 0.04168, 0.1721, 0.07381, 0.1575, 0.07988, 0.1725, 0.05382, 0.202, 0.08436, 0.2268, 0.09515, 0.1849, 0.1041, 0.1874, 0.1023, 0.2318, 0.07898, 0.0485, 0.08767, 0.09995, 0.07782, 0.1131, 0.04971, 0.08333, 0.05382, 0.202, 0.07988, 0.1725, 0.08742, 0.1809, 0.0689, 0.219, 0.0689, 0.219, 0.08742, 0.1809, 0.09515, 0.1849, 0.08436, 0.2268, 0.1105, 0.0355, 0.1082, 0.08921, 0.09725, 0.09145, 0.07898, 0.0485, 0.04971, 0.08333, 0.07782, 0.1131, 0.07381, 0.1575, 0.04168, 0.1721, 0.09725, 0.09145, 0.1082, 0.08921, 0.1041, 0.1874, 0.09515, 0.1849, 0.08742, 0.1809, 0.07988, 0.1725, 0.07381, 0.1575, 0.07782, 0.1131, 0.08767, 0.09995, 0.0, 0.1631, 0.02014, 0.1821, 0.00799, 0.3274, 0.1298, 0.8409, 0.1113, 0.815, 0.126, 0.7557, 0.1376, 0.7608, 0.9391, 0.266, 0.946, 0.2661, 0.9518, 0.3059, 0.9387, 0.3059, 0.4236, 0.9096, 0.4237, 0.8632, 0.4488, 0.8628, 0.4488, 0.9092, 0.552, 0.943, 0.5352, 0.943, 0.5356, 0.9173, 0.5522, 0.9173, 0.9543, 0.8576, 0.9208, 0.8576, 0.9133, 0.7867, 0.9538, 0.7867, 0.9299, 0.4304, 0.9204, 0.4304, 0.9233, 0.4032, 0.9302, 0.4032, 0.8915, 0.5062, 0.8665, 0.5062, 0.8707, 0.4505, 0.8897, 0.4505, 0.8914, 0.9071, 0.9402, 0.9016, 0.9413, 0.944, 0.8975, 0.9489, 0.9539, 0.7256, 0.9133, 0.7256, 0.916, 0.6642, 0.9543, 0.6642, 0.5522, 0.9173, 0.5356, 0.9173, 0.5336, 0.8628, 0.553, 0.8628, 0.8933, 0.5667, 0.8596, 0.5667, 0.8665, 0.5062, 0.8915, 0.5062, 0.9396, 0.1617, 0.9425, 0.2081, 0.9395, 0.2081, 0.9538, 0.7867, 0.9133, 0.7867, 0.9133, 0.7256, 0.9539, 0.7256, 0.6477, 0.9543, 0.6408, 0.9544, 0.6431, 0.9226, 0.6445, 0.9226, 0.646, 0.9225, 0.3134, 0.9216, 0.3135, 0.8699, 0.3577, 0.8628, 0.3576, 0.9209, 0.93, 0.5182, 0.9208, 0.5183, 0.9204, 0.4623, 0.9299, 0.4623, 0.8897, 0.4505, 0.8707, 0.4505, 0.8742, 0.4055, 0.8872, 0.4055, 0.2327, 0.9156, 0.2327, 0.8693, 0.2633, 0.8628, 0.2633, 0.9145, 0.897, 0.6247, 0.8564, 0.6247, 0.8596, 0.5667, 0.8933, 0.5667, 0.2716, 0.9214, 0.2716, 0.875, 0.3134, 0.8628, 0.3134, 0.9208, 0.9298, 0.5665, 0.9166, 0.5665, 0.9208, 0.5183, 0.93, 0.5182, 0.646, 0.9225, 0.6445, 0.9226, 0.6431, 0.9226, 0.646, 0.8906, 0.9004, 0.6642, 0.8562, 0.6642, 0.8564, 0.6247, 0.897, 0.6247, 0.1184, 0.9608, 0.0633, 0.9586, 0.06874, 0.9344, 0.1179, 0.9364, 0.2003, 0.9165, 0.2003, 0.8766, 0.2327, 0.8693, 0.2327, 0.9156, 0.9395, 0.2081, 0.9425, 0.2081, 0.946, 0.2661, 0.9391, 0.266, 0.1179, 0.9364, 0.06874, 0.9344, 0.07369, 0.9055, 0.1178, 0.9073, 0.9299, 0.4623, 0.9204, 0.4623, 0.9204, 0.4304, 0.9299, 0.4304, 0.3353, 0.215, 0.376, 0.2337, 0.1565, 0.8576, 0.1298, 0.8409, 0.1376, 0.7608, 0.1575, 0.7093, 0.1178, 0.9073, 0.07369, 0.9055, 0.08049, 0.8688, 0.1184, 0.8703, 0.8865, 0.8638, 0.9413, 0.8576, 0.9402, 0.9016, 0.8914, 0.9071, 0.9387, 0.3059, 0.9518, 0.3059, 0.9549, 0.3296, 0.9382, 0.3296, 0.4661, 0.8628, 0.4854, 0.8628, 0.4984, 0.9212, 0.4648, 0.9212, 0.2551, 0.163, 0.2301, 0.2652, 0.2162, 0.304, 0.1259, 0.648, 0.1054, 0.6047, 0.2382, 0.1448, 0.07421, 0.5577, 0.2367, 0.1168, 0.2382, 0.1448, 0.1054, 0.6047, 0.2367, 0.1168, 0.07421, 0.5577, 0.03929, 0.5081, 0.2245, 0.05415, 0.003479, 0.404, 0.02762, 0.3852, 0.01568, 0.4489, 0.01568, 0.4489, 0.02762, 0.3852, 0.05662, 0.3716, 0.03929, 0.5081, 0.007651, 0.2937, 0.05166, 0.2983, 0.01816, 0.3178, 0.0, 0.2302, 0.04614, 0.1981, 0.02961, 0.2608, 0.1871, 0.0, 0.2245, 0.05415, 0.1426, 0.0591, 0.1426, 0.0591, 0.2245, 0.05415, 0.124, 0.1169, 0.03355, 0.3433, 0.01816, 0.3178, 0.05166, 0.2983, 0.02961, 0.2608, 0.04614, 0.1981, 0.08497, 0.1867, 0.05166, 0.2983, 0.03355, 0.3433, 0.05166, 0.2983, 0.08497, 0.1867, 0.1231, 0.1814, 0.05662, 0.3716, 0.2245, 0.05415, 0.03929, 0.5081, 0.05662, 0.3716, 0.1231, 0.1814, 0.1231, 0.1814, 0.124, 0.1169, 0.2245, 0.05415, 0.259, 0.9331, 0.2627, 0.9401, 0.2614, 0.9468, 0.2565, 0.9456, 0.6177, 0.9539, 0.6126, 0.9506, 0.6126, 0.9433, 0.6177, 0.9404, 0.6114, 0.964, 0.6092, 0.956, 0.6126, 0.9506, 0.6177, 0.9539, 0.3455, 0.8243, 0.354, 0.8483, 0.3484, 0.8724, 0.3366, 0.8628, 0.135, 0.9512, 0.1427, 0.9513, 0.1443, 0.9563, 0.1379, 0.9604, 0.0, 0.6173, 0.01639, 0.6094, 0.02867, 0.6246, 0.01961, 0.6415, 0.5154, 0.8517, 0.5273, 0.8504, 0.5307, 0.8919, 0.5207, 0.918, 0.4164, 0.5442, 0.4049, 0.5454, 0.4049, 0.5212, 0.4164, 0.5056, 0.6338, 0.9428, 0.6359, 0.9368, 0.6384, 0.9404, 0.6384, 0.9495, 0.1379, 0.9374, 0.1443, 0.9439, 0.1427, 0.9513, 0.135, 0.9512, 0.2565, 0.9456, 0.2614, 0.9468, 0.2627, 0.9571, 0.259, 0.9646, 0.6105, 0.9368, 0.6153, 0.9383, 0.6126, 0.9433, 0.6126, 0.9506, 0.6092, 0.956, 0.606, 0.9471, 0.6064, 0.9397, 0.61, 0.3426, 0.6107, 0.1243, 0.6279, 0.1502, 0.6272, 0.3428, 0.9858, 0.4104, 0.9954, 0.4114, 0.9952, 0.4278, 0.9857, 0.4272, 0.6108, 1.0, 0.6101, 0.6847, 0.6274, 0.6826, 0.6283, 0.9978, 0.9663, 0.4031, 0.9762, 0.4093, 0.9761, 0.4266, 0.9665, 0.4268, 0.963, 0.1766, 0.9738, 0.175, 0.9789, 0.2019, 0.9841, 0.2287, 0.9749, 0.2321, 0.9565, 0.1268, 0.9679, 0.1258, 0.9708, 0.1504, 0.9738, 0.175, 0.963, 0.1766, 0.9749, 0.2321, 0.9841, 0.2287, 0.9888, 0.2445, 0.9796, 0.2513, 0.9662, 0.4801, 0.9758, 0.4801, 0.9758, 0.5053, 0.9758, 0.5305, 0.9662, 0.5311, 0.9899, 0.2112, 1.0, 0.2149, 0.9966, 0.2346, 0.9904, 0.2275, 0.9888, 0.1114, 0.9985, 0.112, 0.9989, 0.1596, 0.9891, 0.1583, 0.9891, 0.1583, 0.9989, 0.1596, 1.0, 0.2149, 0.9899, 0.2112, 0.9845, 0.671, 0.9922, 0.6642, 0.9907, 0.6879, 0.9803, 0.688, 0.9803, 0.688, 0.9907, 0.6879, 0.9813, 0.7405, 0.9728, 0.741, 0.2202, 0.9659, 0.2128, 0.9658, 0.2121, 0.9331, 0.2202, 0.9359, 0.2202, 0.9509, 0.9293, 0.0, 0.9293, 0.316, 0.9237, 0.3224, 0.9139, 0.004251, 0.9761, 0.4266, 0.9857, 0.4272, 0.979, 0.435, 0.976, 0.4534, 0.9758, 0.4801, 0.976, 0.4534, 0.9789, 0.4723, 0.9855, 0.4813, 0.9922, 0.4363, 0.9857, 0.4272, 0.9952, 0.4278, 0.9951, 0.4552, 0.6272, 0.3428, 0.6279, 0.1502, 0.6367, 0.1784, 0.6362, 0.3401, 0.9762, 0.4093, 0.9858, 0.4104, 0.9857, 0.4272, 0.9761, 0.4266, 0.9855, 0.4813, 0.9951, 0.4826, 0.9951, 0.5074, 0.9854, 0.5063, 0.9758, 0.4801, 0.9855, 0.4813, 0.9854, 0.5063, 0.9758, 0.5053, 0.4163, 0.3365, 0.4167, 0.1654, 0.4254, 0.1365, 0.4247, 0.3393, 0.4247, 0.3393, 0.4254, 0.1365, 0.4446, 0.1107, 0.4439, 0.3395, 0.9855, 0.4813, 0.9921, 0.4735, 0.9951, 0.4826, 0.9951, 0.4826, 0.9921, 0.4735, 0.9951, 0.4552, 0.995, 0.5321, 0.9924, 0.5154, 0.9854, 0.5063, 0.9951, 0.5074, 0.9758, 0.5053, 0.9854, 0.5063, 0.9785, 0.5143, 0.9758, 0.5305, 0.68, 0.8411, 0.6884, 0.8151, 0.6629, 0.9928, 0.6632, 0.8661, 0.4451, 0.0, 0.4446, 0.1107, 0.4254, 0.1365, 0.4167, 0.1654, 0.4446, 0.1107, 0.4451, 0.0, 0.4727, 0.1648, 0.464, 0.1361, 0.5206, 0.8371, 0.5288, 0.8091, 0.5011, 0.9734, 0.5014, 0.862, 0.6367, 0.1784, 0.6279, 0.1502, 0.6107, 0.1243, 0.6113, 0.0, 0.4821, 0.8364, 0.5014, 0.862, 0.5011, 0.9734, 0.473, 0.8081, 0.6882, 0.6536, 0.6884, 0.8151, 0.68, 0.8411, 0.6798, 0.6565, 0.6798, 0.6565, 0.68, 0.8411, 0.6632, 0.8661, 0.6631, 0.6587, 0.5013, 0.6445, 0.5014, 0.862, 0.4821, 0.8364, 0.4819, 0.6415, 0.4819, 0.6415, 0.4821, 0.8364, 0.473, 0.8081, 0.4727, 0.6375, 0.4633, 0.3365, 0.464, 0.1361, 0.4727, 0.1648, 0.4722, 0.3324, 0.4439, 0.3395, 0.4446, 0.1107, 0.464, 0.1361, 0.4633, 0.3365, 0.5203, 0.6445, 0.5206, 0.8371, 0.5014, 0.862, 0.5013, 0.6445, 0.5284, 0.6419, 0.5288, 0.8091, 0.5206, 0.8371, 0.5203, 0.6445, 0.1259, 0.648, 0.2162, 0.304, 0.2305, 0.3102, 0.1436, 0.7033, 0.126, 0.7557, 0.1113, 0.815, 0.1039, 0.7836, 0.1087, 0.7516, 0.1237, 0.6979, 0.2551, 0.163, 0.2868, 0.1864, 0.2458, 0.2693, 0.2301, 0.2652, 0.3353, 0.215, 0.1575, 0.7093, 0.1436, 0.7033, 0.2305, 0.3102, 0.2458, 0.2693, 0.2868, 0.1864, 0.3402, 0.5624, 0.2354, 0.5876, 0.2129, 0.5561, 0.3318, 0.5308, 1.0, 0.7738, 0.893, 0.7728, 0.893, 0.6607, 1.0, 0.6617, 0.1157, 0.7929, 0.1157, 0.9095, 0.0, 0.9102, 0.0, 0.7936, 0.1518, 0.7929, 0.0331, 0.7677, 0.05572, 0.7413, 0.1604, 0.7666, 0.2354, 0.5876, 0.2023, 0.6631, 0.1798, 0.6631, 0.2129, 0.5561, 0.8064, 0.7156, 0.8037, 0.7928, 0.6884, 0.7932, 0.691, 0.7195, 0.0331, 0.7677, 0.0, 0.6624, 0.02262, 0.6624, 0.05572, 0.7413, 0.7774, 0.2127, 0.7761, 0.1099, 0.8917, 0.1104, 0.893, 0.2115, 0.1661, 0.532, 0.03656, 0.4619, 0.05759, 0.4293, 0.1798, 0.4994, 0.2713, 0.7953, 0.2713, 0.9313, 0.1798, 0.9321, 0.1798, 0.7962, 0.2713, 0.9377, 0.2713, 0.7953, 0.3577, 0.7956, 0.3577, 0.938, 0.3597, 0.03372, 0.2374, 0.1038, 0.2164, 0.07009, 0.3461, 0.0, 0.6898, 0.3884, 0.6884, 0.1982, 0.7747, 0.1986, 0.7761, 0.3894, 0.03656, 0.4619, 0.0, 0.266, 0.02103, 0.266, 0.05759, 0.4293, 0.7825, 0.3894, 0.7796, 0.5507, 0.6884, 0.551, 0.6913, 0.3915, 0.2374, 0.1038, 0.2008, 0.2654, 0.1798, 0.2654, 0.2164, 0.07009, 0.8774, 0.2183, 0.8874, 0.5264, 0.8764, 0.5319, 0.8576, 0.221, 0.5288, 0.006778, 0.5229, 0.3167, 0.5042, 0.3172, 0.5104, 0.005594, 0.4449, 0.9825, 0.4441, 0.6775, 0.4635, 0.6716, 0.4646, 0.9766, 0.893, 0.2127, 0.893, 0.5187, 0.8874, 0.5264, 0.8774, 0.2183, 0.8224, 0.8513, 0.8412, 0.5391, 0.8466, 0.5468, 0.8377, 0.8568, 0.5104, 0.005594, 0.5042, 0.3172, 0.4846, 0.3113, 0.4902, 0.0, 0.426, 0.9833, 0.425, 0.6768, 0.4441, 0.6775, 0.4449, 0.9825, 0.8377, 0.8568, 0.8466, 0.5468, 0.8576, 0.5525, 0.8576, 0.8597, 0.8874, 0.5264, 0.8742, 0.8571, 0.8669, 0.8596, 0.8764, 0.5319, 0.5229, 0.3167, 0.5203, 0.6445, 0.5013, 0.6445, 0.5042, 0.3172, 0.4441, 0.6775, 0.4439, 0.3395, 0.4633, 0.3365, 0.4635, 0.6716, 0.4635, 0.6716, 0.4633, 0.3365, 0.4722, 0.3324, 0.4727, 0.6632, 0.4846, 0.3113, 0.4819, 0.6415, 0.4727, 0.6375, 0.475, 0.3031, 0.5042, 0.3172, 0.5013, 0.6445, 0.4819, 0.6415, 0.4846, 0.3113, 0.425, 0.6768, 0.4247, 0.3393, 0.4439, 0.3395, 0.4441, 0.6775, 0.8466, 0.5468, 0.8354, 0.2127, 0.8428, 0.2153, 0.8576, 0.5525, 0.5986, 0.1835, 0.6109, 0.3389, 0.5903, 0.333, 0.5783, 0.1759, 0.3056, 0.6425, 0.3056, 0.4609, 0.3318, 0.4621, 0.3318, 0.644, 0.4567, 0.6021, 0.4567, 0.4251, 0.483, 0.4316, 0.483, 0.6102, 0.5259, 0.1373, 0.5281, 0.2451, 0.5073, 0.2322, 0.5059, 0.1227, 0.6181, 0.8636, 0.6289, 0.7557, 0.6509, 0.751, 0.6395, 0.8569, 0.3318, 0.644, 0.3318, 0.4621, 0.3581, 0.4528, 0.3581, 0.6332, 0.4305, 0.6013, 0.4305, 0.4242, 0.4567, 0.4251, 0.4567, 0.6021, 0.4186, 0.6075, 0.4186, 0.4286, 0.4305, 0.4242, 0.4305, 0.6013, 0.4187, 0.7943, 0.4186, 0.6075, 0.4305, 0.6013, 0.4305, 0.7849, 0.4305, 0.7849, 0.4305, 0.6013, 0.4567, 0.6021, 0.4567, 0.7848, 0.3318, 0.8243, 0.3318, 0.644, 0.3581, 0.6332, 0.3581, 0.8121, 0.6341, 0.9982, 0.6181, 0.8636, 0.6395, 0.8569, 0.6509, 0.9854, 0.5449, 0.01876, 0.5259, 0.1373, 0.5059, 0.1227, 0.5303, 0.0, 0.4567, 0.7848, 0.4567, 0.6021, 0.483, 0.6102, 0.483, 0.7953, 0.3056, 0.8227, 0.3056, 0.6425, 0.3318, 0.644, 0.3318, 0.8243, 0.6109, 0.01214, 0.5986, 0.1835, 0.5783, 0.1759, 0.5954, 0.0, 0.5073, 0.2322, 0.5116, 0.271, 0.5016, 0.2822, 0.4949, 0.2486, 0.3056, 0.4609, 0.3187, 0.4286, 0.3318, 0.4274, 0.3318, 0.4621, 0.5449, 0.2766, 0.5381, 0.2897, 0.5267, 0.2748, 0.5281, 0.2451, 0.5281, 0.2451, 0.5267, 0.2748, 0.5116, 0.271, 0.5073, 0.2322, 0.1938, 0.9046, 0.2147, 0.9093, 0.2099, 0.9291, 0.1855, 0.9288, 0.3318, 0.4621, 0.3318, 0.4274, 0.345, 0.4216, 0.3581, 0.4528, 0.4305, 0.4242, 0.4436, 0.4047, 0.4567, 0.4073, 0.4567, 0.4251, 0.1855, 0.9288, 0.2099, 0.9291, 0.2147, 0.9489, 0.197, 0.9558, 0.6545, 0.003826, 0.6722, 0.00533, 0.6661, 0.3271, 0.6488, 0.3241, 0.6436, 0.0, 0.6545, 0.003826, 0.6488, 0.3241, 0.639, 0.3177, 0.9777, 0.0, 0.9994, 0.004381, 0.9895, 0.3226, 0.9776, 0.316, 0.6108, 1.0, 0.5941, 0.9978, 0.5932, 0.6826, 0.6101, 0.6847, 0.3815, 0.6227, 0.4049, 0.6286, 0.4049, 0.7969, 0.3815, 0.7922, 0.6181, 0.5921, 0.6397, 0.6015, 0.6423, 0.751, 0.6202, 0.7439, 0.4458, 0.7953, 0.4655, 0.8101, 0.4533, 0.9138, 0.4331, 0.9002, 0.1712, 0.5208, 0.1479, 0.5187, 0.1479, 0.3505, 0.1712, 0.3523, 0.6423, 0.5177, 0.6443, 0.4079, 0.6667, 0.4047, 0.6643, 0.5126, 0.3815, 0.6227, 0.3815, 0.7922, 0.3581, 0.7969, 0.3581, 0.6286, 0.1124, 0.5275, 0.1124, 0.3571, 0.1246, 0.3523, 0.1246, 0.5208, 0.1246, 0.5208, 0.1246, 0.3523, 0.1479, 0.3505, 0.1479, 0.5187, 0.1246, 0.7226, 0.1246, 0.5208, 0.1479, 0.5187, 0.1479, 0.7195, 0.1124, 0.7327, 0.1124, 0.5275, 0.1246, 0.5208, 0.1246, 0.7226, 0.3815, 0.4216, 0.3815, 0.6227, 0.3581, 0.6286, 0.3581, 0.4285, 0.6494, 0.6581, 0.6423, 0.5177, 0.6643, 0.5126, 0.6667, 0.6466, 0.1712, 0.7226, 0.1479, 0.7195, 0.1479, 0.5187, 0.1712, 0.5208, 0.1833, 0.7327, 0.1712, 0.7226, 0.1712, 0.5208, 0.1833, 0.5275, 0.6258, 0.4047, 0.6423, 0.4194, 0.6397, 0.6015, 0.6181, 0.5921, 0.3815, 0.4216, 0.4049, 0.4285, 0.4049, 0.6286, 0.3815, 0.6227, 0.6826, 0.3243, 0.6798, 0.6565, 0.6631, 0.6587, 0.6661, 0.3271, 0.9237, 0.3224, 0.9137, 0.6579, 0.9061, 0.6607, 0.9122, 0.3285, 0.6274, 0.6826, 0.6272, 0.3428, 0.6362, 0.3401, 0.6367, 0.6755, 0.6101, 0.6847, 0.61, 0.3426, 0.6272, 0.3428, 0.6274, 0.6826, 0.6488, 0.3241, 0.6661, 0.3271, 0.6631, 0.6587, 0.646, 0.6563, 0.639, 0.3177, 0.6488, 0.3241, 0.646, 0.6563, 0.6367, 0.6533, 0.9776, 0.316, 0.9895, 0.3226, 0.9994, 0.6579, 0.9915, 0.6555, 0.6101, 0.6847, 0.5932, 0.6826, 0.593, 0.3428, 0.61, 0.3426, 0.3815, 0.7922, 0.4049, 0.7969, 0.3932, 0.8183, 0.3815, 0.8164, 0.4186, 0.9146, 0.4331, 0.9002, 0.4374, 0.93, 0.4255, 0.9397, 0.4331, 0.9002, 0.4533, 0.9138, 0.4516, 0.9342, 0.4374, 0.93, 0.4533, 0.9138, 0.4655, 0.9413, 0.4592, 0.9469, 0.4516, 0.9342, 0.5905, 0.852, 0.605, 0.8659, 0.5962, 0.8825, 0.5773, 0.8721, 0.3815, 0.7922, 0.3815, 0.8164, 0.3698, 0.8183, 0.3581, 0.7969, 0.5773, 0.8721, 0.5962, 0.8825, 0.5971, 0.9047, 0.5834, 0.9045, 0.5834, 0.9045, 0.5971, 0.9047, 0.605, 0.9181, 0.6008, 0.9269])
me_cylinder.use_remesh_preserve_volume = False
me_cylinder.use_remesh_preserve_attributes = False
me_cylinder.use_mirror_vertex_groups = False
me_cylinder.update()

# ---- objects
ob_cylinder = bpy.data.objects.new('Cylinder', me_cylinder)

# ---- transforms, parenting, visibility, modifiers, constraints
ob_cylinder.location = (0.0, 0.0, 0.0)
ob_cylinder.lineart.crease_threshold = 0.0

# ---- collection membership
col_collection_1.objects.link(ob_cylinder)

# ---- scene / render settings (as saved in the file)
scene.frame_start = 1; scene.frame_end = 250; scene.frame_set(0)
scene.render.engine = 'BLENDER_EEVEE_NEXT'
scene.render.resolution_percentage = 50
scene.render.dither_intensity = 0.0
scene.cycles.use_denoising = False
scene.cycles.samples = 128
scene.cycles.sampling_pattern = 'TABULATED_SOBOL'
scene.cycles.use_adaptive_sampling = False
scene.cycles.use_light_tree = False
scene.cycles.blur_glossy = 0.0
scene.cycles.sample_clamp_indirect = 0.0
scene.view_settings.view_transform = 'Standard'
bpy.context.view_layer.update()

# ---- added for rendering (the .blend has no active camera and no usable light): camera, sun
cam_auto = bpy.data.cameras.new('AutoCamera')
cam_auto.lens = 50.0
cam_auto.sensor_width = 36.0
cam_auto.clip_end = 1000.0
ob_auto_camera = bpy.data.objects.new('AutoCamera', cam_auto)
scene.collection.objects.link(ob_auto_camera)
ob_auto_camera.location = (16.8549, -20.5201, 15.0733)
ob_auto_camera.rotation_euler = (1.09748, -7.21219e-08, 0.694738)
scene.camera = ob_auto_camera
light_auto_sun = bpy.data.lights.new('AutoSun', 'SUN')
light_auto_sun.energy = 3.0
light_auto_sun.angle = 0.0523599
ob_auto_sun = bpy.data.objects.new('AutoSun', light_auto_sun)
scene.collection.objects.link(ob_auto_sun)
ob_auto_sun.rotation_euler = (0.872665, 0.174533, 0.523599)
bpy.context.view_layer.update()
